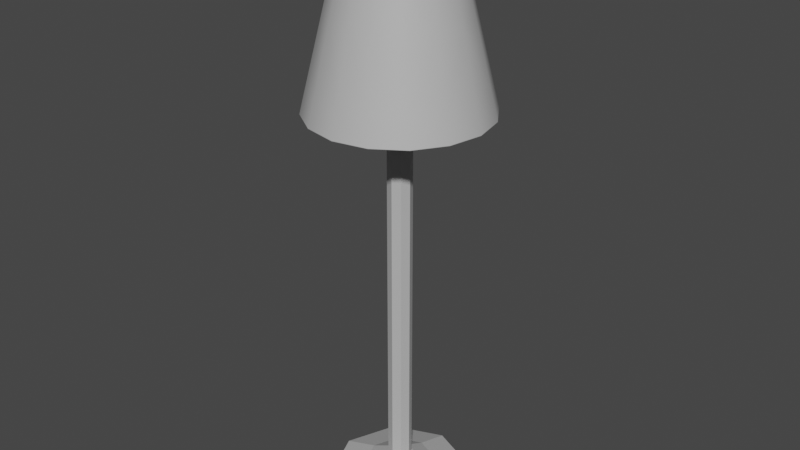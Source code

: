 # Source: lamp.blend  (saved by Blender 2.91.10; exported with 4.5.12 LTS)
import bpy
from mathutils import Matrix  # noqa: F401  (used for matrix-valued properties, if any)

bpy.ops.wm.read_factory_settings(use_empty=True)
scene = bpy.context.scene
scene.name = 'Scene'

# ---- collections
col_collection = bpy.data.collections.new('Collection'); scene.collection.children.link(col_collection)

# ---- materials (node trees are filled in below, after node groups)
mat_lambert44_001 = bpy.data.materials.new('lambert44.001')
mat_lambert44_001.use_transparent_shadow = False
mat_lambert44_001.diffuse_color = (0.5, 0.5, 0.5, 1.0)
mat_lambert44_001.roughness = 0.5528
mat_lambert43_001 = bpy.data.materials.new('lambert43.001')
mat_lambert43_001.use_transparent_shadow = False
mat_lambert43_001.diffuse_color = (0.5, 0.5, 0.5, 1.0)
mat_lambert43_001.roughness = 0.5528

# ---- material node trees
mat_lambert44_001.use_nodes = True; mat_lambert44_001.node_tree.nodes.clear()
_N = mat_lambert44_001.node_tree.nodes; _L = mat_lambert44_001.node_tree.links
n0 = _N.new('ShaderNodeBsdfPrincipled'); n0.name = 'Principled BSDF'; n0.location = (10, 300)
n0.distribution = 'GGX'
n0.subsurface_method = 'BURLEY'
n0.inputs[0].default_value = (0.5, 0.5, 0.5, 1.0)
n0.inputs[2].default_value = 0.5528
n0.inputs[3].default_value = 1.45
n0.inputs[27].default_value = (0.0, 0.0, 0.0, 1.0)
n0.inputs[28].default_value = 1.0
n1 = _N.new('ShaderNodeOutputMaterial'); n1.name = 'Material Output'; n1.location = (300, 300)
n2 = _N.new('ShaderNodeNormalMap'); n2.name = 'Normal Map'; n2.location = (-300, -300)
n2.label = 'Normal/Map'
_L.new(n0.outputs[0], n1.inputs[0])
_L.new(n2.outputs[0], n0.inputs[5])
n1.is_active_output = True
mat_lambert43_001.use_nodes = True; mat_lambert43_001.node_tree.nodes.clear()
_N = mat_lambert43_001.node_tree.nodes; _L = mat_lambert43_001.node_tree.links
n0 = _N.new('ShaderNodeBsdfPrincipled'); n0.name = 'Principled BSDF'; n0.location = (10, 300)
n0.distribution = 'GGX'
n0.subsurface_method = 'BURLEY'
n0.inputs[0].default_value = (0.5, 0.5, 0.5, 1.0)
n0.inputs[2].default_value = 0.5528
n0.inputs[3].default_value = 1.45
n0.inputs[27].default_value = (0.0, 0.0, 0.0, 1.0)
n0.inputs[28].default_value = 1.0
n1 = _N.new('ShaderNodeOutputMaterial'); n1.name = 'Material Output'; n1.location = (300, 300)
n2 = _N.new('ShaderNodeNormalMap'); n2.name = 'Normal Map'; n2.location = (-300, -300)
n2.label = 'Normal/Map'
_L.new(n0.outputs[0], n1.inputs[0])
_L.new(n2.outputs[0], n0.inputs[5])
n1.is_active_output = True

# ---- world
world_world = bpy.data.worlds.new('World'); scene.world = world_world
world_world.use_nodes = True; world_world.node_tree.nodes.clear()
_N = world_world.node_tree.nodes; _L = world_world.node_tree.links
n0 = _N.new('ShaderNodeOutputWorld'); n0.name = 'World Output'; n0.location = (300, 300)
n1 = _N.new('ShaderNodeBackground'); n1.name = 'Background'; n1.location = (10, 300)
n1.inputs[0].default_value = (0.05088, 0.05088, 0.05088, 1.0)
_L.new(n1.outputs[0], n0.inputs[0])
n0.is_active_output = True
world_world.color = (0.05088, 0.05088, 0.05088)
world_world.use_sun_shadow = False
world_world.sun_shadow_jitter_overblur = 0.0

# ---- meshes
me_mesh_125 = bpy.data.meshes.new('Mesh.125')
me_mesh_125.from_pydata([(-2.328e-10, 0.6781, -0.148), (5.809e-08, 0.9774, -0.07405), (0.1046, 0.6781, -0.1046), (0.05236, 0.9774, -0.05236), (0.148, 0.6781, -1.196e-07), (0.07405, 0.9774, -1.041e-07), (0.1046, 0.6781, 0.1046), (0.05236, 0.9774, 0.05236), (-3.492e-10, 0.6781, 0.148), (5.78e-08, 0.9774, 0.07405), (-0.1046, 0.6781, 0.1046), (-0.05236, 0.9774, 0.05236), (-0.148, 0.6781, -1.186e-07), (-0.07405, 0.9774, -1.041e-07), (-0.1046, 0.6781, -0.1046), (-0.05236, 0.9774, -0.05236), (1.048e-09, 0.9774, -0.06693), (0.04732, 0.9774, -0.04732), (0.06693, 0.9774, -1.037e-07), (0.04732, 0.9774, 0.04732), (8.149e-10, 0.9774, 0.06693), (-0.04732, 0.9774, 0.04732), (-0.06693, 0.9774, -1.049e-07), (-0.04732, 0.9774, -0.04732), (0.0, 0.6781, -0.1337), (0.09456, 0.6781, -0.09456), (0.1337, 0.6781, -1.043e-07), (0.09456, 0.6781, 0.09456), (0.0, 0.6781, 0.1337), (-0.09456, 0.6781, 0.09456), (-0.1337, 0.6781, -1.043e-07), (-0.09456, 0.6781, -0.09456), (0.1053, 0.8043, -1.044e-07), (0.07447, 0.8043, -0.07447), (-4.657e-10, 0.8043, -0.1053), (-0.07447, 0.8043, -0.07447), (-0.1053, 0.8043, -1.043e-07), (-0.07447, 0.8043, 0.07447), (4.657e-10, 0.8043, 0.1053), (0.07447, 0.8043, 0.07447), (0.0839, 0.9383, -1.066e-07), (0.05933, 0.9383, -0.05933), (5.122e-08, 0.9383, -0.0839), (-0.05933, 0.9383, -0.05933), (-0.0839, 0.9383, -1.066e-07), (-0.05933, 0.9383, 0.05933), (5.169e-08, 0.9383, 0.0839), (0.05933, 0.9383, 0.05933), (0.1387, 0.7167, -1.178e-07), (0.09805, 0.7167, -0.09805), (6.927e-09, 0.7167, -0.1387), (-0.09805, 0.7167, -0.09805), (-0.1387, 0.7167, -1.178e-07), (-0.09805, 0.7167, 0.09805), (6.985e-09, 0.7167, 0.1387), (0.09805, 0.7167, 0.09805), (-0.09175, 0.6944, 0.09175), (0.0, 0.6944, 0.1298), (0.09175, 0.6944, 0.09175), (0.1298, 0.6944, -1.043e-07), (0.09175, 0.6944, -0.09175), (0.0, 0.6944, -0.1298), (-0.09175, 0.6944, -0.09175), (-0.1298, 0.6944, -1.043e-07), (-0.05104, 0.9533, 0.05104), (0.0, 0.9533, 0.07218), (0.05104, 0.9533, 0.05104), (0.07218, 0.9533, -1.041e-07), (0.05104, 0.9533, -0.05104), (0.0, 0.9533, -0.07218), (-0.05104, 0.9533, -0.05104), (-0.07218, 0.9533, -1.041e-07), (0.07225, 0.9778, -1.038e-07), (0.05109, 0.9778, 0.05109), (4.435e-08, 0.9778, 0.07225), (-0.05109, 0.9778, 0.05109), (-0.07225, 0.9778, -1.036e-07), (-0.05109, 0.9778, -0.05109), (4.424e-08, 0.9778, -0.07225), (0.05109, 0.9778, -0.05109), (0.06826, 0.9778, -1.038e-07), (0.04826, 0.9778, 0.04826), (1.269e-08, 0.9778, 0.06826), (-0.04826, 0.9778, 0.04826), (-0.06826, 0.9778, -1.04e-07), (-0.04826, 0.9778, -0.04826), (1.234e-08, 0.9778, -0.06826), (0.04826, 0.9778, -0.04826), (0.1453, 0.6778, -1.168e-07), (0.1028, 0.6778, -0.1028), (0.0, 0.6778, -0.1453), (-0.1028, 0.6778, -0.1028), (-0.1453, 0.6778, -1.155e-07), (-0.1028, 0.6778, 0.1028), (-1.164e-10, 0.6778, 0.1453), (0.1028, 0.6778, 0.1028), (0.1371, 0.6778, -1.08e-07), (0.09692, 0.6778, -0.09692), (3.492e-10, 0.6778, -0.1371), (-0.09692, 0.6778, -0.09692), (-0.1371, 0.6778, -1.075e-07), (-0.09692, 0.6778, 0.09692), (-3.492e-10, 0.6778, 0.1371), (0.09692, 0.6778, 0.09692), (-0.02754, 0.9533, 0.06648), (-4.657e-10, 0.8859, 0.08717), (-0.04018, 0.8043, 0.097), (0.02754, 0.9533, 0.06648), (0.06164, 0.8859, 0.06164), (0.04018, 0.8043, 0.097), (0.06648, 0.9533, 0.02754), (0.097, 0.8043, 0.04018), (0.07869, 0.8274, -0.0787), (0.1113, 0.8274, -1.118e-07), (0.1277, 0.7167, -0.0529), (2.957e-08, 0.8274, -0.1113), (0.0529, 0.7167, -0.1277), (-0.07869, 0.8274, -0.0787), (-0.0529, 0.7167, -0.1277), (-0.1113, 0.8274, -1.118e-07), (-0.1277, 0.7167, -0.0529), (-0.07869, 0.8274, 0.07869), (-0.1277, 0.7167, 0.0529), (2.98e-08, 0.8274, 0.1113), (-0.0529, 0.7167, 0.1277), (0.07869, 0.8274, 0.07869), (0.0529, 0.7167, 0.1277), (0.1277, 0.7167, 0.0529), (0.1046, 0.679, -0.1046), (0.148, 0.679, -1.192e-07), (0.0, 0.679, -0.148), (-0.1046, 0.679, -0.1046), (-0.148, 0.679, -1.192e-07), (-0.1046, 0.679, 0.1046), (0.0, 0.679, 0.148), (0.1046, 0.679, 0.1046), (0.0, 0.7383, 0.12), (-0.08485, 0.7383, 0.08485), (0.08485, 0.7383, 0.08485), (0.12, 0.7383, -1.043e-07), (0.08485, 0.7383, -0.08485), (0.0, 0.7383, -0.12), (-0.08485, 0.7383, -0.08485), (-0.12, 0.7383, -1.043e-07), (-0.02553, 0.9774, 0.06164), (0.0, 0.9765, 0.067), (-0.04738, 0.9765, 0.04738), (0.02553, 0.9774, 0.06164), (0.04738, 0.9765, 0.04738), (0.06164, 0.9774, 0.02553), (0.067, 0.9765, -1.043e-07), (0.06164, 0.9774, -0.02553), (0.04738, 0.9765, -0.04738), (0.02553, 0.9774, -0.06164), (0.0, 0.9765, -0.067), (-0.02553, 0.9774, -0.06164), (-0.04738, 0.9765, -0.04738), (-0.06164, 0.9774, -0.02553), (-0.067, 0.9765, -1.043e-07), (-0.06164, 0.9774, 0.02553), (0.07022, 0.9778, -1.041e-07), (0.06286, 0.9778, 0.02604), (0.04966, 0.9778, 0.04966), (0.02604, 0.9778, 0.06286), (2.794e-08, 0.9778, 0.07022), (-0.02604, 0.9778, 0.06286), (-0.04966, 0.9778, 0.04966), (-0.06286, 0.9778, 0.02604), (-0.07022, 0.9778, -1.041e-07), (-0.06286, 0.9778, -0.02604), (-0.04966, 0.9778, -0.04966), (-0.02604, 0.9778, -0.06286), (2.794e-08, 0.9778, -0.07022), (0.02604, 0.9778, -0.06286), (0.04966, 0.9778, -0.04966), (0.06286, 0.9778, -0.02604), (0.06725, 0.9778, -1.043e-07), (0.04755, 0.9778, 0.04755), (4.191e-09, 0.9778, 0.06725), (-0.04755, 0.9778, 0.04755), (-0.06725, 0.9778, -1.043e-07), (-0.04755, 0.9778, -0.04755), (4.191e-09, 0.9778, -0.06725), (0.04755, 0.9778, -0.04755), (0.1412, 0.6778, -1.132e-07), (0.1262, 0.6778, -0.05229), (0.09987, 0.6778, -0.09987), (0.05229, 0.6778, -0.1262), (0.0, 0.6778, -0.1412), (-0.05229, 0.6778, -0.1262), (-0.09987, 0.6778, -0.09987), (-0.1262, 0.6778, -0.05229), (-0.1412, 0.6778, -1.122e-07), (-0.1262, 0.6778, 0.05229), (-0.09987, 0.6778, 0.09987), (-0.05229, 0.6778, 0.1262), (0.0, 0.6778, 0.1412), (0.05229, 0.6778, 0.1262), (0.09987, 0.6778, 0.09987), (0.1262, 0.6778, 0.05229), (0.1348, 0.6778, -1.062e-07), (0.09531, 0.6778, -0.09531), (4.657e-10, 0.6778, -0.1348), (-0.09531, 0.6778, -0.09531), (-0.1348, 0.6778, -1.062e-07), (-0.09531, 0.6778, 0.09531), (-4.657e-10, 0.6778, 0.1348), (0.09531, 0.6778, 0.09531), (5.937e-08, 0.9762, -0.07452), (0.02825, 0.9774, -0.0682), (0.05269, 0.9762, -0.05269), (0.03201, 0.9383, -0.07727), (0.0682, 0.9774, -0.02825), (0.07452, 0.9762, -1.043e-07), (0.07727, 0.9383, -0.03201), (0.07727, 0.9383, 0.03201), (0.0682, 0.9774, 0.02825), (0.05269, 0.9762, 0.05269), (0.02825, 0.9774, 0.0682), (5.937e-08, 0.9762, 0.07452), (0.03201, 0.9383, 0.07727), (-0.02825, 0.9774, 0.0682), (-0.05269, 0.9762, 0.05269), (-0.03201, 0.9383, 0.07727), (-0.0682, 0.9774, 0.02825), (-0.07452, 0.9762, -1.045e-07), (-0.07727, 0.9383, 0.03201), (-0.0682, 0.9774, -0.02825), (-0.05269, 0.9762, -0.05269), (-0.07727, 0.9383, -0.03201), (-0.02825, 0.9774, -0.0682), (-0.03201, 0.9383, -0.07727), (0.07341, 0.9778, -1.041e-07), (0.06654, 0.9778, 0.02756), (0.05191, 0.9778, 0.05191), (-0.05191, 0.9778, 0.05191), (-0.06654, 0.9778, 0.02756), (-0.07341, 0.9778, -1.041e-07), (0.02756, 0.9778, 0.06654), (5.355e-08, 0.9778, 0.07341), (-0.06654, 0.9778, -0.02756), (-0.05191, 0.9778, -0.05191), (0.05191, 0.9778, -0.05191), (0.06654, 0.9778, -0.02756), (-0.02756, 0.9778, 0.06654), (-0.02756, 0.9778, -0.06654), (5.355e-08, 0.9778, -0.07341), (0.02756, 0.9778, -0.06654), (-0.1363, 0.6781, -0.05645), (-0.1042, 0.6778, -0.1042), (-0.1338, 0.6778, -0.05544), (-0.1473, 0.6778, -1.187e-07), (0.1363, 0.6781, -0.05645), (0.1473, 0.6778, -1.187e-07), (0.1338, 0.6778, -0.05544), (0.1042, 0.6778, -0.1042), (-0.05645, 0.6781, 0.1363), (-0.1042, 0.6778, 0.1042), (-0.05544, 0.6778, 0.1338), (4.657e-10, 0.6778, 0.1473), (-0.05645, 0.6781, -0.1363), (9.313e-10, 0.6778, -0.1473), (-0.05544, 0.6778, -0.1338), (0.05645, 0.6781, -0.1363), (0.05544, 0.6778, -0.1338), (0.1363, 0.6781, 0.05645), (0.1042, 0.6778, 0.1042), (0.1338, 0.6778, 0.05544), (-0.1363, 0.6781, 0.05645), (-0.1338, 0.6778, 0.05544), (0.05645, 0.6781, 0.1363), (0.05544, 0.6778, 0.1338), (-0.0495, 0.6944, 0.1195), (0.0, 0.6789, 0.1332), (-0.05101, 0.6781, 0.1232), (-0.09418, 0.6789, 0.09418), (-0.1195, 0.6944, 0.0495), (-0.1232, 0.6781, 0.05101), (-0.1332, 0.6789, -1.043e-07), (-0.1195, 0.6944, -0.0495), (-0.1232, 0.6781, -0.05101), (-0.09418, 0.6789, -0.09418), (-0.0495, 0.6944, -0.1195), (-0.05101, 0.6781, -0.1232), (0.0, 0.6789, -0.1332), (0.0495, 0.6944, -0.1195), (0.05101, 0.6781, -0.1232), (0.09418, 0.6789, -0.09418), (0.1195, 0.6944, -0.0495), (0.1232, 0.6781, -0.05101), (0.1332, 0.6789, -1.043e-07), (0.1195, 0.6944, 0.0495), (0.1232, 0.6781, 0.05101), (0.09418, 0.6789, 0.09418), (0.0495, 0.6944, 0.1195), (0.05101, 0.6781, 0.1232), (0.06648, 0.9533, -0.02754), (0.06164, 0.8859, -0.06164), (0.097, 0.8043, -0.04018), (0.08717, 0.8859, -1.038e-07), (0.02754, 0.9533, -0.06648), (4.657e-10, 0.8859, -0.08717), (0.04018, 0.8043, -0.097), (-0.02754, 0.9533, -0.06648), (-0.06164, 0.8859, -0.06164), (-0.04018, 0.8043, -0.097), (-0.06648, 0.9533, -0.02754), (-0.08717, 0.8859, -1.038e-07), (-0.097, 0.8043, -0.04018), (-0.06648, 0.9533, 0.02754), (-0.06164, 0.8859, 0.06164), (-0.097, 0.8043, 0.04018), (0.02843, 0.9762, -0.06863), (0.06863, 0.9762, -0.02843), (0.06863, 0.9762, 0.02843), (0.02843, 0.9762, 0.06863), (-0.02843, 0.9762, 0.06863), (-0.06863, 0.9762, 0.02843), (-0.06863, 0.9762, -0.02843), (-0.02843, 0.9762, -0.06863), (0.06761, 0.9778, 0.028), (-0.06761, 0.9778, 0.028), (0.028, 0.9778, 0.06761), (-0.06761, 0.9778, -0.028), (0.06761, 0.9778, -0.028), (-0.028, 0.9778, 0.06761), (-0.028, 0.9778, -0.06761), (0.028, 0.9778, -0.06761), (-0.1357, 0.6778, -0.0562), (0.1357, 0.6778, -0.0562), (-0.0562, 0.6778, 0.1357), (-0.0562, 0.6778, -0.1357), (0.0562, 0.6778, -0.1357), (0.1357, 0.6778, 0.0562), (-0.1357, 0.6778, 0.0562), (0.0562, 0.6778, 0.1357), (-0.05081, 0.6789, 0.1227), (-0.1227, 0.6789, 0.05081), (-0.1227, 0.6789, -0.05081), (-0.05081, 0.6789, -0.1227), (0.05081, 0.6789, -0.1227), (0.1227, 0.6789, -0.05081), (0.1227, 0.6789, 0.05081), (0.05081, 0.6789, 0.1227), (0.08028, 0.8859, -0.03325), (0.03325, 0.8859, -0.08028), (-0.03325, 0.8859, -0.08028), (-0.08028, 0.8859, -0.03325), (-0.08028, 0.8859, 0.03325), (-0.03325, 0.8859, 0.08028), (0.03325, 0.8859, 0.08028), (0.08028, 0.8859, 0.03325), (0.1025, 0.8274, -0.04246), (0.04246, 0.8274, -0.1025), (-0.04246, 0.8274, -0.1025), (-0.1025, 0.8274, -0.04246), (-0.1025, 0.8274, 0.04246), (-0.04246, 0.8274, 0.1025), (0.04246, 0.8274, 0.1025), (0.1025, 0.8274, 0.04246), (0.1363, 0.679, -0.05645), (0.05645, 0.679, -0.1363), (-0.05645, 0.679, -0.1363), (-0.1363, 0.679, -0.05645), (-0.1363, 0.679, 0.05645), (-0.05645, 0.679, 0.1363), (0.05645, 0.679, 0.1363), (0.1363, 0.679, 0.05645), (-0.04578, 0.7383, 0.1105), (0.04578, 0.7383, 0.1105), (0.1105, 0.7383, 0.04578), (0.1105, 0.7383, -0.04578), (0.04578, 0.7383, -0.1105), (-0.04578, 0.7383, -0.1105), (-0.1105, 0.7383, -0.04578), (-0.1105, 0.7383, 0.04578), (-0.02556, 0.9765, 0.06171), (0.02556, 0.9765, 0.06171), (0.06171, 0.9765, 0.02556), (0.06171, 0.9765, -0.02556), (0.02556, 0.9765, -0.06171), (-0.02556, 0.9765, -0.06171), (-0.06171, 0.9765, -0.02556), (-0.06171, 0.9765, 0.02556), (0.06468, 0.9778, 0.02679), (0.02679, 0.9778, 0.06468), (-0.02679, 0.9778, 0.06468), (-0.06468, 0.9778, 0.02679), (-0.06468, 0.9778, -0.02679), (-0.02679, 0.9778, -0.06468), (0.02679, 0.9778, -0.06468), (0.06468, 0.9778, -0.02679), (0.06194, 0.9778, 0.02566), (0.02566, 0.9778, 0.06194), (-0.02566, 0.9778, 0.06194), (-0.06194, 0.9778, 0.02566), (-0.06194, 0.9778, -0.02566), (-0.02566, 0.9778, -0.06194), (0.02566, 0.9778, -0.06194), (0.06194, 0.9778, -0.02566), (0.1301, 0.6778, -0.05388), (0.05388, 0.6778, -0.1301), (-0.05388, 0.6778, -0.1301), (-0.1301, 0.6778, -0.05388), (-0.1301, 0.6778, 0.05388), (-0.05388, 0.6778, 0.1301), (0.05388, 0.6778, 0.1301), (0.1301, 0.6778, 0.05388), (0.1241, 0.6778, -0.05142), (0.05142, 0.6778, -0.1241), (-0.05142, 0.6778, -0.1241), (-0.1241, 0.6778, -0.05142), (-0.1241, 0.6778, 0.05142), (-0.05142, 0.6778, 0.1241), (0.05142, 0.6778, 0.1241), (0.1241, 0.6778, 0.05142)], [], [(42, 208, 312, 211), (208, 1, 209, 312), (312, 209, 3, 210), (211, 312, 210, 41), (41, 210, 313, 214), (210, 3, 212, 313), (313, 212, 5, 213), (214, 313, 213, 40), (47, 215, 314, 217), (215, 40, 213, 314), (314, 213, 5, 216), (217, 314, 216, 7), (47, 217, 315, 220), (217, 7, 218, 315), (315, 218, 9, 219), (220, 315, 219, 46), (46, 219, 316, 223), (219, 9, 221, 316), (316, 221, 11, 222), (223, 316, 222, 45), (45, 222, 317, 226), (222, 11, 224, 317), (317, 224, 13, 225), (226, 317, 225, 44), (44, 225, 318, 229), (225, 13, 227, 318), (318, 227, 15, 228), (229, 318, 228, 43), (43, 228, 319, 231), (228, 15, 230, 319), (319, 230, 1, 208), (231, 319, 208, 42), (7, 216, 320, 234), (216, 5, 232, 320), (320, 232, 72, 233), (234, 320, 233, 73), (13, 224, 321, 237), (224, 11, 235, 321), (321, 235, 75, 236), (237, 321, 236, 76), (9, 218, 322, 239), (218, 7, 234, 322), (322, 234, 73, 238), (239, 322, 238, 74), (15, 227, 323, 241), (227, 13, 237, 323), (323, 237, 76, 240), (241, 323, 240, 77), (5, 212, 324, 232), (212, 3, 242, 324), (324, 242, 79, 243), (232, 324, 243, 72), (11, 221, 325, 235), (221, 9, 239, 325), (325, 239, 74, 244), (235, 325, 244, 75), (1, 230, 326, 246), (230, 15, 241, 326), (326, 241, 77, 245), (246, 326, 245, 78), (3, 209, 327, 242), (209, 1, 246, 327), (327, 246, 78, 247), (242, 327, 247, 79), (12, 248, 328, 251), (248, 14, 249, 328), (328, 249, 91, 250), (251, 328, 250, 92), (2, 252, 329, 255), (252, 4, 253, 329), (329, 253, 88, 254), (255, 329, 254, 89), (8, 256, 330, 259), (256, 10, 257, 330), (330, 257, 93, 258), (259, 330, 258, 94), (14, 260, 331, 249), (260, 0, 261, 331), (331, 261, 90, 262), (249, 331, 262, 91), (0, 263, 332, 261), (263, 2, 255, 332), (332, 255, 89, 264), (261, 332, 264, 90), (4, 265, 333, 253), (265, 6, 266, 333), (333, 266, 95, 267), (253, 333, 267, 88), (10, 268, 334, 257), (268, 12, 251, 334), (334, 251, 92, 269), (257, 334, 269, 93), (6, 270, 335, 266), (270, 8, 259, 335), (335, 259, 94, 271), (266, 335, 271, 95), (56, 272, 336, 275), (272, 57, 273, 336), (336, 273, 28, 274), (275, 336, 274, 29), (63, 276, 337, 278), (276, 56, 275, 337), (337, 275, 29, 277), (278, 337, 277, 30), (62, 279, 338, 281), (279, 63, 278, 338), (338, 278, 30, 280), (281, 338, 280, 31), (61, 282, 339, 284), (282, 62, 281, 339), (339, 281, 31, 283), (284, 339, 283, 24), (60, 285, 340, 287), (285, 61, 284, 340), (340, 284, 24, 286), (287, 340, 286, 25), (59, 288, 341, 290), (288, 60, 287, 341), (341, 287, 25, 289), (290, 341, 289, 26), (58, 291, 342, 293), (291, 59, 290, 342), (342, 290, 26, 292), (293, 342, 292, 27), (57, 294, 343, 273), (294, 58, 293, 343), (343, 293, 27, 295), (273, 343, 295, 28), (67, 296, 344, 299), (296, 68, 297, 344), (344, 297, 33, 298), (299, 344, 298, 32), (68, 300, 345, 297), (300, 69, 301, 345), (345, 301, 34, 302), (297, 345, 302, 33), (69, 303, 346, 301), (303, 70, 304, 346), (346, 304, 35, 305), (301, 346, 305, 34), (70, 306, 347, 304), (306, 71, 307, 347), (347, 307, 36, 308), (304, 347, 308, 35), (71, 309, 348, 307), (309, 64, 310, 348), (348, 310, 37, 311), (307, 348, 311, 36), (64, 104, 349, 310), (104, 65, 105, 349), (349, 105, 38, 106), (310, 349, 106, 37), (65, 107, 350, 105), (107, 66, 108, 350), (350, 108, 39, 109), (105, 350, 109, 38), (66, 110, 351, 108), (110, 67, 299, 351), (351, 299, 32, 111), (108, 351, 111, 39), (49, 112, 352, 114), (112, 41, 214, 352), (352, 214, 40, 113), (114, 352, 113, 48), (50, 115, 353, 116), (115, 42, 211, 353), (353, 211, 41, 112), (116, 353, 112, 49), (51, 117, 354, 118), (117, 43, 231, 354), (354, 231, 42, 115), (118, 354, 115, 50), (52, 119, 355, 120), (119, 44, 229, 355), (355, 229, 43, 117), (120, 355, 117, 51), (53, 121, 356, 122), (121, 45, 226, 356), (356, 226, 44, 119), (122, 356, 119, 52), (54, 123, 357, 124), (123, 46, 223, 357), (357, 223, 45, 121), (124, 357, 121, 53), (55, 125, 358, 126), (125, 47, 220, 358), (358, 220, 46, 123), (126, 358, 123, 54), (55, 127, 359, 125), (127, 48, 113, 359), (359, 113, 40, 215), (125, 359, 215, 47), (2, 128, 360, 252), (128, 49, 114, 360), (360, 114, 48, 129), (252, 360, 129, 4), (0, 130, 361, 263), (130, 50, 116, 361), (361, 116, 49, 128), (263, 361, 128, 2), (14, 131, 362, 260), (131, 51, 118, 362), (362, 118, 50, 130), (260, 362, 130, 0), (12, 132, 363, 248), (132, 52, 120, 363), (363, 120, 51, 131), (248, 363, 131, 14), (10, 133, 364, 268), (133, 53, 122, 364), (364, 122, 52, 132), (268, 364, 132, 12), (8, 134, 365, 256), (134, 54, 124, 365), (365, 124, 53, 133), (256, 365, 133, 10), (6, 135, 366, 270), (135, 55, 126, 366), (366, 126, 54, 134), (270, 366, 134, 8), (4, 129, 367, 265), (129, 48, 127, 367), (367, 127, 55, 135), (265, 367, 135, 6), (37, 106, 368, 137), (106, 38, 136, 368), (368, 136, 57, 272), (137, 368, 272, 56), (38, 109, 369, 136), (109, 39, 138, 369), (369, 138, 58, 294), (136, 369, 294, 57), (39, 111, 370, 138), (111, 32, 139, 370), (370, 139, 59, 291), (138, 370, 291, 58), (32, 298, 371, 139), (298, 33, 140, 371), (371, 140, 60, 288), (139, 371, 288, 59), (33, 302, 372, 140), (302, 34, 141, 372), (372, 141, 61, 285), (140, 372, 285, 60), (34, 305, 373, 141), (305, 35, 142, 373), (373, 142, 62, 282), (141, 373, 282, 61), (35, 308, 374, 142), (308, 36, 143, 374), (374, 143, 63, 279), (142, 374, 279, 62), (36, 311, 375, 143), (311, 37, 137, 375), (375, 137, 56, 276), (143, 375, 276, 63), (21, 144, 376, 146), (144, 20, 145, 376), (376, 145, 65, 104), (146, 376, 104, 64), (20, 147, 377, 145), (147, 19, 148, 377), (377, 148, 66, 107), (145, 377, 107, 65), (19, 149, 378, 148), (149, 18, 150, 378), (378, 150, 67, 110), (148, 378, 110, 66), (18, 151, 379, 150), (151, 17, 152, 379), (379, 152, 68, 296), (150, 379, 296, 67), (17, 153, 380, 152), (153, 16, 154, 380), (380, 154, 69, 300), (152, 380, 300, 68), (16, 155, 381, 154), (155, 23, 156, 381), (381, 156, 70, 303), (154, 381, 303, 69), (23, 157, 382, 156), (157, 22, 158, 382), (382, 158, 71, 306), (156, 382, 306, 70), (22, 159, 383, 158), (159, 21, 146, 383), (383, 146, 64, 309), (158, 383, 309, 71), (73, 233, 384, 162), (233, 72, 160, 384), (384, 160, 80, 161), (162, 384, 161, 81), (74, 238, 385, 164), (238, 73, 162, 385), (385, 162, 81, 163), (164, 385, 163, 82), (75, 244, 386, 166), (244, 74, 164, 386), (386, 164, 82, 165), (166, 386, 165, 83), (76, 236, 387, 168), (236, 75, 166, 387), (387, 166, 83, 167), (168, 387, 167, 84), (77, 240, 388, 170), (240, 76, 168, 388), (388, 168, 84, 169), (170, 388, 169, 85), (78, 245, 389, 172), (245, 77, 170, 389), (389, 170, 85, 171), (172, 389, 171, 86), (79, 247, 390, 174), (247, 78, 172, 390), (390, 172, 86, 173), (174, 390, 173, 87), (72, 243, 391, 160), (243, 79, 174, 391), (391, 174, 87, 175), (160, 391, 175, 80), (81, 161, 392, 177), (161, 80, 176, 392), (392, 176, 18, 149), (177, 392, 149, 19), (82, 163, 393, 178), (163, 81, 177, 393), (393, 177, 19, 147), (178, 393, 147, 20), (83, 165, 394, 179), (165, 82, 178, 394), (394, 178, 20, 144), (179, 394, 144, 21), (84, 167, 395, 180), (167, 83, 179, 395), (395, 179, 21, 159), (180, 395, 159, 22), (85, 169, 396, 181), (169, 84, 180, 396), (396, 180, 22, 157), (181, 396, 157, 23), (86, 171, 397, 182), (171, 85, 181, 397), (397, 181, 23, 155), (182, 397, 155, 16), (87, 173, 398, 183), (173, 86, 182, 398), (398, 182, 16, 153), (183, 398, 153, 17), (80, 175, 399, 176), (175, 87, 183, 399), (399, 183, 17, 151), (176, 399, 151, 18), (89, 254, 400, 186), (254, 88, 184, 400), (400, 184, 96, 185), (186, 400, 185, 97), (90, 264, 401, 188), (264, 89, 186, 401), (401, 186, 97, 187), (188, 401, 187, 98), (91, 262, 402, 190), (262, 90, 188, 402), (402, 188, 98, 189), (190, 402, 189, 99), (92, 250, 403, 192), (250, 91, 190, 403), (403, 190, 99, 191), (192, 403, 191, 100), (93, 269, 404, 194), (269, 92, 192, 404), (404, 192, 100, 193), (194, 404, 193, 101), (94, 258, 405, 196), (258, 93, 194, 405), (405, 194, 101, 195), (196, 405, 195, 102), (95, 271, 406, 198), (271, 94, 196, 406), (406, 196, 102, 197), (198, 406, 197, 103), (88, 267, 407, 184), (267, 95, 198, 407), (407, 198, 103, 199), (184, 407, 199, 96), (97, 185, 408, 201), (185, 96, 200, 408), (408, 200, 26, 289), (201, 408, 289, 25), (98, 187, 409, 202), (187, 97, 201, 409), (409, 201, 25, 286), (202, 409, 286, 24), (99, 189, 410, 203), (189, 98, 202, 410), (410, 202, 24, 283), (203, 410, 283, 31), (100, 191, 411, 204), (191, 99, 203, 411), (411, 203, 31, 280), (204, 411, 280, 30), (101, 193, 412, 205), (193, 100, 204, 412), (412, 204, 30, 277), (205, 412, 277, 29), (102, 195, 413, 206), (195, 101, 205, 413), (413, 205, 29, 274), (206, 413, 274, 28), (103, 197, 414, 207), (197, 102, 206, 414), (414, 206, 28, 295), (207, 414, 295, 27), (96, 199, 415, 200), (199, 103, 207, 415), (415, 207, 27, 292), (200, 415, 292, 26)])
me_mesh_125.polygons.foreach_set('use_smooth', [True] * 416)
me_mesh_125.materials.append(mat_lambert44_001)
me_mesh_125.use_remesh_fix_poles = True
me_mesh_125.use_remesh_preserve_attributes = False
me_mesh_125.use_mirror_vertex_groups = False
me_mesh_125.update()
me_mesh_125.normals_split_custom_set([tuple(v) for v in zip(*[iter([-2.903e-07, 0.2399, -0.9708, 3.797e-06, 0.2437, -0.9699, 0.3712, 0.2429, -0.8962, 0.3716, 0.2392, -0.8971, 3.797e-06, 0.2437, -0.9699, -6.842e-06, 0.5666, -0.824, 0.3152, 0.567, -0.761, 0.3712, 0.2429, -0.8962, 0.3712, 0.2429, -0.8962, 0.3152, 0.567, -0.761, 0.5827, 0.5666, -0.5826, 0.6858, 0.2437, -0.6858, 0.3716, 0.2392, -0.8971, 0.3712, 0.2429, -0.8962, 0.6858, 0.2437, -0.6858, 0.6865, 0.2399, -0.6865, 0.6865, 0.2399, -0.6865, 0.6858, 0.2437, -0.6858, 0.8962, 0.2429, -0.3712, 0.8971, 0.2392, -0.3716, 0.6858, 0.2437, -0.6858, 0.5827, 0.5666, -0.5826, 0.761, 0.5671, -0.3152, 0.8962, 0.2429, -0.3712, 0.8962, 0.2429, -0.3712, 0.761, 0.5671, -0.3152, 0.824, 0.5666, -1.449e-06, 0.9699, 0.2437, 4.956e-06, 0.8971, 0.2392, -0.3716, 0.8962, 0.2429, -0.3712, 0.9699, 0.2437, 4.956e-06, 0.9708, 0.2399, -1.693e-07, 0.6865, 0.2399, 0.6865, 0.8971, 0.2392, 0.3716, 0.8962, 0.243, 0.3712, 0.6858, 0.2437, 0.6858, 0.8971, 0.2392, 0.3716, 0.9708, 0.2399, -1.693e-07, 0.9699, 0.2437, 4.956e-06, 0.8962, 0.243, 0.3712, 0.8962, 0.243, 0.3712, 0.9699, 0.2437, 4.956e-06, 0.824, 0.5666, -1.449e-06, 0.761, 0.5671, 0.3152, 0.6858, 0.2437, 0.6858, 0.8962, 0.243, 0.3712, 0.761, 0.5671, 0.3152, 0.5827, 0.5666, 0.5827, 0.6865, 0.2399, 0.6865, 0.6858, 0.2437, 0.6858, 0.3712, 0.243, 0.8962, 0.3716, 0.2392, 0.8971, 0.6858, 0.2437, 0.6858, 0.5827, 0.5666, 0.5827, 0.3152, 0.567, 0.761, 0.3712, 0.243, 0.8962, 0.3712, 0.243, 0.8962, 0.3152, 0.567, 0.761, -2.669e-06, 0.5666, 0.824, 2.976e-06, 0.2437, 0.9699, 0.3716, 0.2392, 0.8971, 0.3712, 0.243, 0.8962, 2.976e-06, 0.2437, 0.9699, -2.226e-07, 0.2399, 0.9708, -2.226e-07, 0.2399, 0.9708, 2.976e-06, 0.2437, 0.9699, -0.3712, 0.2429, 0.8962, -0.3716, 0.2392, 0.8971, 2.976e-06, 0.2437, 0.9699, -2.669e-06, 0.5666, 0.824, -0.3152, 0.567, 0.761, -0.3712, 0.2429, 0.8962, -0.3712, 0.2429, 0.8962, -0.3152, 0.567, 0.761, -0.5827, 0.5666, 0.5827, -0.6858, 0.2437, 0.6858, -0.3716, 0.2392, 0.8971, -0.3712, 0.2429, 0.8962, -0.6858, 0.2437, 0.6858, -0.6865, 0.2399, 0.6865, -0.6865, 0.2399, 0.6865, -0.6858, 0.2437, 0.6858, -0.8962, 0.243, 0.3712, -0.8971, 0.2392, 0.3716, -0.6858, 0.2437, 0.6858, -0.5827, 0.5666, 0.5827, -0.761, 0.567, 0.3152, -0.8962, 0.243, 0.3712, -0.8962, 0.243, 0.3712, -0.761, 0.567, 0.3152, -0.824, 0.5666, 4.056e-07, -0.9699, 0.2437, 6.3e-06, -0.8971, 0.2392, 0.3716, -0.8962, 0.243, 0.3712, -0.9699, 0.2437, 6.3e-06, -0.9708, 0.2399, -5.806e-08, -0.9708, 0.2399, -5.806e-08, -0.9699, 0.2437, 6.3e-06, -0.8962, 0.243, -0.3712, -0.8971, 0.2392, -0.3716, -0.9699, 0.2437, 6.3e-06, -0.824, 0.5666, 4.056e-07, -0.761, 0.567, -0.3152, -0.8962, 0.243, -0.3712, -0.8962, 0.243, -0.3712, -0.761, 0.567, -0.3152, -0.5826, 0.5666, -0.5827, -0.6858, 0.2437, -0.6858, -0.8971, 0.2392, -0.3716, -0.8962, 0.243, -0.3712, -0.6858, 0.2437, -0.6858, -0.6865, 0.2399, -0.6865, -0.6865, 0.2399, -0.6865, -0.6858, 0.2437, -0.6858, -0.3712, 0.243, -0.8962, -0.3716, 0.2392, -0.8971, -0.6858, 0.2437, -0.6858, -0.5826, 0.5666, -0.5827, -0.3152, 0.567, -0.761, -0.3712, 0.243, -0.8962, -0.3712, 0.243, -0.8962, -0.3152, 0.567, -0.761, -6.842e-06, 0.5666, -0.824, 3.797e-06, 0.2437, -0.9699, -0.3716, 0.2392, -0.8971, -0.3712, 0.243, -0.8962, 3.797e-06, 0.2437, -0.9699, -2.903e-07, 0.2399, -0.9708, 0.5827, 0.5666, 0.5827, 0.761, 0.5671, 0.3152, 0.2202, 0.9712, 0.09123, 0.1698, 0.9707, 0.1698, 0.761, 0.5671, 0.3152, 0.824, 0.5666, -1.449e-06, 0.2402, 0.9707, -9.885e-06, 0.2202, 0.9712, 0.09123, 0.2202, 0.9712, 0.09123, 0.2402, 0.9707, -9.885e-06, 0.0, 1.0, 0.0, -3.65e-06, 1.0, -8.681e-06, 0.1698, 0.9707, 0.1698, 0.2202, 0.9712, 0.09123, -3.65e-06, 1.0, -8.681e-06, -5.557e-06, 1.0, -1.533e-06, -0.824, 0.5666, 4.056e-07, -0.761, 0.567, 0.3152, -0.2202, 0.9712, 0.09124, -0.2402, 0.9707, 2.781e-05, -0.761, 0.567, 0.3152, -0.5827, 0.5666, 0.5827, -0.1698, 0.9707, 0.1699, -0.2202, 0.9712, 0.09124, -0.2202, 0.9712, 0.09124, -0.1698, 0.9707, 0.1699, -5.439e-17, 1.0, -1.552e-05, 3.828e-06, 1.0, -1.211e-05, -0.2402, 0.9707, 2.781e-05, -0.2202, 0.9712, 0.09124, 3.828e-06, 1.0, -1.211e-05, 7.858e-06, 1.0, 2.779e-11, -2.669e-06, 0.5666, 0.824, 0.3152, 0.567, 0.761, 0.0912, 0.9712, 0.2202, 2.803e-05, 0.9707, 0.2402, 0.3152, 0.567, 0.761, 0.5827, 0.5666, 0.5827, 0.1698, 0.9707, 0.1698, 0.0912, 0.9712, 0.2202, 0.0912, 0.9712, 0.2202, 0.1698, 0.9707, 0.1698, -5.557e-06, 1.0, -1.533e-06, -3.098e-06, 1.0, -1.219e-06, 2.803e-05, 0.9707, 0.2402, 0.0912, 0.9712, 0.2202, -3.098e-06, 1.0, -1.219e-06, 3.358e-11, 1.0, -1.044e-05, -0.5826, 0.5666, -0.5827, -0.761, 0.567, -0.3152, -0.2202, 0.9712, -0.09119, -0.1699, 0.9707, -0.1698, -0.761, 0.567, -0.3152, -0.824, 0.5666, 4.056e-07, -0.2402, 0.9707, 2.781e-05, -0.2202, 0.9712, -0.09119, -0.2202, 0.9712, -0.09119, -0.2402, 0.9707, 2.781e-05, 7.858e-06, 1.0, 2.779e-11, 7.479e-06, 1.0, 4.645e-06, -0.1699, 0.9707, -0.1698, -0.2202, 0.9712, -0.09119, 7.479e-06, 1.0, 4.645e-06, 5.557e-06, 1.0, 1.705e-05, 0.824, 0.5666, -1.449e-06, 0.761, 0.5671, -0.3152, 0.2202, 0.9712, -0.09123, 0.2402, 0.9707, -9.885e-06, 0.761, 0.5671, -0.3152, 0.5827, 0.5666, -0.5826, 0.1698, 0.9707, -0.1699, 0.2202, 0.9712, -0.09123, 0.2202, 0.9712, -0.09123, 0.1698, 0.9707, -0.1699, -1.171e-16, 1.0, -1.998e-05, 3.849e-12, 1.0, -3.731e-06, 0.2402, 0.9707, -9.885e-06, 0.2202, 0.9712, -0.09123, 3.849e-12, 1.0, -3.731e-06, 0.0, 1.0, 0.0, -0.5827, 0.5666, 0.5827, -0.3152, 0.567, 0.761, -0.09122, 0.9712, 0.2203, -0.1698, 0.9707, 0.1699, -0.3152, 0.567, 0.761, -2.669e-06, 0.5666, 0.824, 2.803e-05, 0.9707, 0.2402, -0.09122, 0.9712, 0.2203, -0.09122, 0.9712, 0.2203, 2.803e-05, 0.9707, 0.2402, 3.358e-11, 1.0, -1.044e-05, 1.334e-06, 1.0, -8.681e-06, -0.1698, 0.9707, 0.1699, -0.09122, 0.9712, 0.2203, 1.334e-06, 1.0, -8.681e-06, -5.439e-17, 1.0, -1.552e-05, -6.842e-06, 0.5666, -0.824, -0.3152, 0.567, -0.761, -0.09121, 0.9712, -0.2202, -2.695e-05, 0.9707, -0.2402, -0.3152, 0.567, -0.761, -0.5826, 0.5666, -0.5827, -0.1699, 0.9707, -0.1698, -0.09121, 0.9712, -0.2202, -0.09121, 0.9712, -0.2202, -0.1699, 0.9707, -0.1698, 5.557e-06, 1.0, 1.705e-05, 3.098e-06, 1.0, 1.736e-05, -2.695e-05, 0.9707, -0.2402, -0.09121, 0.9712, -0.2202, 3.098e-06, 1.0, 1.736e-05, 3.402e-11, 1.0, 1.044e-05, 0.5827, 0.5666, -0.5826, 0.3152, 0.567, -0.761, 0.09121, 0.9712, -0.2202, 0.1698, 0.9707, -0.1699, 0.3152, 0.567, -0.761, -6.842e-06, 0.5666, -0.824, -2.695e-05, 0.9707, -0.2402, 0.09121, 0.9712, -0.2202, 0.09121, 0.9712, -0.2202, -2.695e-05, 0.9707, -0.2402, 3.402e-11, 1.0, 1.044e-05, -1.334e-06, 1.0, -7.461e-06, 0.1698, 0.9707, -0.1699, 0.09121, 0.9712, -0.2202, -1.334e-06, 1.0, -7.461e-06, -1.171e-16, 1.0, -1.998e-05, -0.8953, -0.4455, -4.176e-06, -0.8264, -0.4471, -0.3423, -0.1252, -0.9908, -0.05185, -0.1369, -0.9906, 3.974e-06, -0.8264, -0.4471, -0.3423, -0.6331, -0.4455, -0.6331, -0.09683, -0.9906, -0.09683, -0.1252, -0.9908, -0.05185, -0.1252, -0.9908, -0.05185, -0.09683, -0.9906, -0.09683, 3.628e-06, -1.0, 5.784e-06, 4.842e-06, -1.0, 1.874e-06, -0.1369, -0.9906, 3.974e-06, -0.1252, -0.9908, -0.05185, 4.842e-06, -1.0, 1.874e-06, 5.131e-06, -1.0, -2.446e-11, 0.6331, -0.4455, -0.6331, 0.8264, -0.4471, -0.3423, 0.1252, -0.9908, -0.05184, 0.09681, -0.9906, -0.09685, 0.8264, -0.4471, -0.3423, 0.8953, -0.4455, 1.26e-05, 0.1369, -0.9906, 7.007e-06, 0.1252, -0.9908, -0.05184, 0.1252, -0.9908, -0.05184, 0.1369, -0.9906, 7.007e-06, -5.131e-06, -1.0, 6.514e-12, -4.843e-06, -1.0, 1.874e-06, 0.09681, -0.9906, -0.09685, 0.1252, -0.9908, -0.05184, -4.843e-06, -1.0, 1.874e-06, -3.628e-06, -1.0, 7.601e-06, 5.83e-07, -0.4454, 0.8953, -0.3423, -0.4471, 0.8264, -0.05185, -0.9908, 0.1252, 1.058e-05, -0.9906, 0.137, -0.3423, -0.4471, 0.8264, -0.6331, -0.4455, 0.6331, -0.09683, -0.9906, 0.09683, -0.05185, -0.9908, 0.1252, -0.05185, -0.9908, 0.1252, -0.09683, -0.9906, 0.09683, 3.628e-06, -1.0, -7.601e-06, 2.006e-06, -1.0, -1.316e-05, 1.058e-05, -0.9906, 0.137, -0.05185, -0.9908, 0.1252, 2.006e-06, -1.0, -1.316e-05, 4.343e-13, -1.0, -1.157e-05, -0.6331, -0.4455, -0.6331, -0.3423, -0.4471, -0.8264, -0.05185, -0.9908, -0.1252, -0.09683, -0.9906, -0.09683, -0.3423, -0.4471, -0.8264, 8.014e-06, -0.4454, -0.8953, 7.637e-08, -0.9906, -0.137, -0.05185, -0.9908, -0.1252, -0.05185, -0.9908, -0.1252, 7.637e-08, -0.9906, -0.137, 7.961e-13, -1.0, 1.157e-05, 2.006e-06, -1.0, 1.132e-05, -0.09683, -0.9906, -0.09683, -0.05185, -0.9908, -0.1252, 2.006e-06, -1.0, 1.132e-05, 3.628e-06, -1.0, 5.784e-06, 8.014e-06, -0.4454, -0.8953, 0.3423, -0.4471, -0.8264, 0.05185, -0.9908, -0.1252, 7.637e-08, -0.9906, -0.137, 0.3423, -0.4471, -0.8264, 0.6331, -0.4455, -0.6331, 0.09681, -0.9906, -0.09685, 0.05185, -0.9908, -0.1252, 0.05185, -0.9908, -0.1252, 0.09681, -0.9906, -0.09685, -3.628e-06, -1.0, 7.601e-06, -2.006e-06, -1.0, 1.316e-05, 7.637e-08, -0.9906, -0.137, 0.05185, -0.9908, -0.1252, -2.006e-06, -1.0, 1.316e-05, 7.961e-13, -1.0, 1.157e-05, 0.8953, -0.4455, 1.26e-05, 0.8264, -0.4471, 0.3423, 0.1252, -0.9908, 0.05185, 0.1369, -0.9906, 7.007e-06, 0.8264, -0.4471, 0.3423, 0.6331, -0.4455, 0.6331, 0.09683, -0.9906, 0.09683, 0.1252, -0.9908, 0.05185, 0.1252, -0.9908, 0.05185, 0.09683, -0.9906, 0.09683, -3.628e-06, -1.0, -5.784e-06, -4.843e-06, -1.0, -1.874e-06, 0.1369, -0.9906, 7.007e-06, 0.1252, -0.9908, 0.05185, -4.843e-06, -1.0, -1.874e-06, -5.131e-06, -1.0, 6.514e-12, -0.6331, -0.4455, 0.6331, -0.8264, -0.4471, 0.3423, -0.1252, -0.9908, 0.05184, -0.09683, -0.9906, 0.09683, -0.8264, -0.4471, 0.3423, -0.8953, -0.4455, -4.176e-06, -0.1369, -0.9906, 3.974e-06, -0.1252, -0.9908, 0.05184, -0.1252, -0.9908, 0.05184, -0.1369, -0.9906, 3.974e-06, 5.131e-06, -1.0, -2.446e-11, 4.843e-06, -1.0, -1.874e-06, -0.09683, -0.9906, 0.09683, -0.1252, -0.9908, 0.05184, 4.843e-06, -1.0, -1.874e-06, 3.628e-06, -1.0, -7.601e-06, 0.6331, -0.4455, 0.6331, 0.3423, -0.4471, 0.8264, 0.05185, -0.9908, 0.1252, 0.09683, -0.9906, 0.09683, 0.3423, -0.4471, 0.8264, 5.83e-07, -0.4454, 0.8953, 1.058e-05, -0.9906, 0.137, 0.05185, -0.9908, 0.1252, 0.05185, -0.9908, 0.1252, 1.058e-05, -0.9906, 0.137, 4.343e-13, -1.0, -1.157e-05, -2.006e-06, -1.0, -1.132e-05, 0.09683, -0.9906, 0.09683, 0.05185, -0.9908, 0.1252, -2.006e-06, -1.0, -1.132e-05, -3.628e-06, -1.0, -5.784e-06, 0.6902, -0.2171, -0.6902, 0.3736, -0.2165, -0.902, 0.3718, -0.2372, -0.8975, 0.6868, -0.238, -0.6868, 0.3736, -0.2165, -0.902, 4.839e-09, -0.2171, -0.9761, 6.234e-06, -0.238, -0.9713, 0.3718, -0.2372, -0.8975, 0.3718, -0.2372, -0.8975, 6.234e-06, -0.238, -0.9713, -5.284e-07, -0.8246, -0.5657, 0.2178, -0.8222, -0.5258, 0.6868, -0.238, -0.6868, 0.3718, -0.2372, -0.8975, 0.2178, -0.8222, -0.5258, 0.4, -0.8246, -0.4, 0.9761, -0.2171, 1.452e-08, 0.902, -0.2165, -0.3736, 0.8975, -0.2371, -0.3718, 0.9713, -0.238, -1.605e-07, 0.902, -0.2165, -0.3736, 0.6902, -0.2171, -0.6902, 0.6868, -0.238, -0.6868, 0.8975, -0.2371, -0.3718, 0.8975, -0.2371, -0.3718, 0.6868, -0.238, -0.6868, 0.4, -0.8246, -0.4, 0.5258, -0.8223, -0.2178, 0.9713, -0.238, -1.605e-07, 0.8975, -0.2371, -0.3718, 0.5258, -0.8223, -0.2178, 0.5656, -0.8246, 7.134e-06, 0.6902, -0.2171, 0.6902, 0.902, -0.2165, 0.3736, 0.8975, -0.2371, 0.3718, 0.6868, -0.238, 0.6868, 0.902, -0.2165, 0.3736, 0.9761, -0.2171, 1.452e-08, 0.9713, -0.238, -1.605e-07, 0.8975, -0.2371, 0.3718, 0.8975, -0.2371, 0.3718, 0.9713, -0.238, -1.605e-07, 0.5656, -0.8246, 7.134e-06, 0.5258, -0.8223, 0.2178, 0.6868, -0.238, 0.6868, 0.8975, -0.2371, 0.3718, 0.5258, -0.8223, 0.2178, 0.4, -0.8246, 0.4, 0.0, -0.2171, 0.9761, 0.3736, -0.2165, 0.902, 0.3718, -0.2372, 0.8975, 0.0, -0.238, 0.9713, 0.3736, -0.2165, 0.902, 0.6902, -0.2171, 0.6902, 0.6868, -0.238, 0.6868, 0.3718, -0.2372, 0.8975, 0.3718, -0.2372, 0.8975, 0.6868, -0.238, 0.6868, 0.4, -0.8246, 0.4, 0.2178, -0.8222, 0.5258, 0.0, -0.238, 0.9713, 0.3718, -0.2372, 0.8975, 0.2178, -0.8222, 0.5258, 1.072e-06, -0.8246, 0.5657, -0.6902, -0.2171, 0.6902, -0.3736, -0.2165, 0.902, -0.3718, -0.2372, 0.8975, -0.6868, -0.238, 0.6868, -0.3736, -0.2165, 0.902, 0.0, -0.2171, 0.9761, 0.0, -0.238, 0.9713, -0.3718, -0.2372, 0.8975, -0.3718, -0.2372, 0.8975, 0.0, -0.238, 0.9713, 1.072e-06, -0.8246, 0.5657, -0.2178, -0.8222, 0.5259, -0.6868, -0.238, 0.6868, -0.3718, -0.2372, 0.8975, -0.2178, -0.8222, 0.5259, -0.4, -0.8246, 0.4, -0.9761, -0.2171, 1.065e-07, -0.902, -0.2165, 0.3736, -0.8975, -0.2371, 0.3718, -0.9713, -0.238, 4.768e-07, -0.902, -0.2165, 0.3736, -0.6902, -0.2171, 0.6902, -0.6868, -0.238, 0.6868, -0.8975, -0.2371, 0.3718, -0.8975, -0.2371, 0.3718, -0.6868, -0.238, 0.6868, -0.4, -0.8246, 0.4, -0.5258, -0.8222, 0.2178, -0.9713, -0.238, 4.768e-07, -0.8975, -0.2371, 0.3718, -0.5258, -0.8222, 0.2178, -0.5656, -0.8246, 9.126e-07, -0.6902, -0.2171, -0.6902, -0.902, -0.2165, -0.3736, -0.8975, -0.2371, -0.3718, -0.6868, -0.238, -0.6868, -0.902, -0.2165, -0.3736, -0.9761, -0.2171, 1.065e-07, -0.9713, -0.238, 4.768e-07, -0.8975, -0.2371, -0.3718, -0.8975, -0.2371, -0.3718, -0.9713, -0.238, 4.768e-07, -0.5656, -0.8246, 9.126e-07, -0.5258, -0.8222, -0.2178, -0.6868, -0.238, -0.6868, -0.8975, -0.2371, -0.3718, -0.5258, -0.8222, -0.2178, -0.4, -0.8246, -0.4, 4.839e-09, -0.2171, -0.9761, -0.3736, -0.2165, -0.902, -0.3718, -0.2372, -0.8975, 6.234e-06, -0.238, -0.9713, -0.3736, -0.2165, -0.902, -0.6902, -0.2171, -0.6902, -0.6868, -0.238, -0.6868, -0.3718, -0.2372, -0.8975, -0.3718, -0.2372, -0.8975, -0.6868, -0.238, -0.6868, -0.4, -0.8246, -0.4, -0.2178, -0.8222, -0.5259, 6.234e-06, -0.238, -0.9713, -0.3718, -0.2372, -0.8975, -0.2178, -0.8222, -0.5259, -5.284e-07, -0.8246, -0.5657, -0.9761, -0.2171, -1.839e-07, -0.902, -0.2165, 0.3736, -0.902, -0.2165, 0.3736, -0.9761, -0.2171, -6.291e-08, -0.902, -0.2165, 0.3736, -0.6902, -0.2171, 0.6902, -0.6902, -0.2171, 0.6902, -0.902, -0.2165, 0.3736, -0.902, -0.2165, 0.3736, -0.6902, -0.2171, 0.6902, -0.6902, -0.2171, 0.6902, -0.902, -0.2165, 0.3736, -0.9761, -0.2171, -6.291e-08, -0.902, -0.2165, 0.3736, -0.902, -0.2165, 0.3736, -0.9761, -0.2171, -2.903e-08, -0.6902, -0.2171, 0.6902, -0.3736, -0.2165, 0.902, -0.3736, -0.2165, 0.902, -0.6902, -0.2171, 0.6902, -0.3736, -0.2165, 0.902, -9.678e-08, -0.2171, 0.9761, -1.016e-07, -0.2171, 0.9761, -0.3736, -0.2165, 0.902, -0.3736, -0.2165, 0.902, -1.016e-07, -0.2171, 0.9761, -3.387e-08, -0.2171, 0.9761, -0.3736, -0.2165, 0.902, -0.6902, -0.2171, 0.6902, -0.3736, -0.2165, 0.902, -0.3736, -0.2165, 0.902, -0.6902, -0.2171, 0.6902, -9.678e-08, -0.2171, 0.9761, 0.3736, -0.2165, 0.902, 0.3736, -0.2165, 0.902, -1.016e-07, -0.2171, 0.9761, 0.3736, -0.2165, 0.902, 0.6902, -0.2171, 0.6902, 0.6902, -0.2171, 0.6902, 0.3736, -0.2165, 0.902, 0.3736, -0.2165, 0.902, 0.6902, -0.2171, 0.6902, 0.6902, -0.2171, 0.6902, 0.3736, -0.2165, 0.902, -1.016e-07, -0.2171, 0.9761, 0.3736, -0.2165, 0.902, 0.3736, -0.2165, 0.902, -3.387e-08, -0.2171, 0.9761, 0.6902, -0.2171, 0.6902, 0.902, -0.2165, 0.3736, 0.902, -0.2165, 0.3736, 0.6902, -0.2171, 0.6902, 0.902, -0.2165, 0.3736, 0.9761, -0.2171, 2.081e-07, 0.9761, -0.2171, -1.452e-08, 0.902, -0.2165, 0.3736, 0.902, -0.2165, 0.3736, 0.9761, -0.2171, -1.452e-08, 0.9761, -0.2171, 1.065e-07, 0.902, -0.2165, 0.3736, 0.6902, -0.2171, 0.6902, 0.902, -0.2165, 0.3736, 0.902, -0.2165, 0.3736, 0.6902, -0.2171, 0.6902, 0.9761, -0.2171, 2.081e-07, 0.902, -0.2165, -0.3736, 0.902, -0.2165, -0.3736, 0.9761, -0.2171, -1.452e-08, 0.902, -0.2165, -0.3736, 0.6902, -0.2171, -0.6902, 0.6902, -0.2171, -0.6902, 0.902, -0.2165, -0.3736, 0.902, -0.2165, -0.3736, 0.6902, -0.2171, -0.6902, 0.6902, -0.2171, -0.6902, 0.902, -0.2165, -0.3736, 0.9761, -0.2171, -1.452e-08, 0.902, -0.2165, -0.3736, 0.902, -0.2165, -0.3736, 0.9761, -0.2171, 1.065e-07, 0.6902, -0.2171, -0.6902, 0.3736, -0.2165, -0.902, 0.3736, -0.2165, -0.902, 0.6902, -0.2171, -0.6902, 0.3736, -0.2165, -0.902, 4.839e-08, -0.2171, -0.9761, 3.871e-08, -0.2171, -0.9761, 0.3736, -0.2165, -0.902, 0.3736, -0.2165, -0.902, 3.871e-08, -0.2171, -0.9761, 3.871e-08, -0.2171, -0.9761, 0.3736, -0.2165, -0.902, 0.6902, -0.2171, -0.6902, 0.3736, -0.2165, -0.902, 0.3736, -0.2165, -0.902, 0.6902, -0.2171, -0.6902, 4.839e-08, -0.2171, -0.9761, -0.3736, -0.2165, -0.902, -0.3736, -0.2165, -0.902, 3.871e-08, -0.2171, -0.9761, -0.3736, -0.2165, -0.902, -0.6902, -0.2171, -0.6902, -0.6902, -0.2171, -0.6902, -0.3736, -0.2165, -0.902, -0.3736, -0.2165, -0.902, -0.6902, -0.2171, -0.6902, -0.6902, -0.2171, -0.6902, -0.3736, -0.2165, -0.902, 3.871e-08, -0.2171, -0.9761, -0.3736, -0.2165, -0.902, -0.3736, -0.2165, -0.902, 3.871e-08, -0.2171, -0.9761, -0.6902, -0.2171, -0.6902, -0.902, -0.2165, -0.3736, -0.902, -0.2165, -0.3736, -0.6902, -0.2171, -0.6902, -0.902, -0.2165, -0.3736, -0.9761, -0.2171, -1.839e-07, -0.9761, -0.2171, -6.291e-08, -0.902, -0.2165, -0.3736, -0.902, -0.2165, -0.3736, -0.9761, -0.2171, -6.291e-08, -0.9761, -0.2171, -2.903e-08, -0.902, -0.2165, -0.3736, -0.6902, -0.2171, -0.6902, -0.902, -0.2165, -0.3736, -0.902, -0.2165, -0.3736, -0.6902, -0.2171, -0.6902, 0.6865, 0.2399, -0.6865, 0.6865, 0.2399, -0.6865, 0.8971, 0.2392, -0.3716, 0.8971, 0.2392, -0.3716, 0.6865, 0.2399, -0.6865, 0.6865, 0.2399, -0.6865, 0.8971, 0.2392, -0.3716, 0.8971, 0.2392, -0.3716, 0.8971, 0.2392, -0.3716, 0.8971, 0.2392, -0.3716, 0.9708, 0.2399, -1.693e-07, 0.9708, 0.2399, -2.419e-08, 0.8971, 0.2392, -0.3716, 0.8971, 0.2392, -0.3716, 0.9708, 0.2399, -2.419e-08, 0.9708, 0.2399, -3.87e-08, 2.419e-08, 0.2399, -0.9708, -1.5e-07, 0.2399, -0.9708, 0.3716, 0.2392, -0.8971, 0.3716, 0.2392, -0.8971, -1.5e-07, 0.2399, -0.9708, -2.903e-07, 0.2399, -0.9708, 0.3716, 0.2392, -0.8971, 0.3716, 0.2392, -0.8971, 0.3716, 0.2392, -0.8971, 0.3716, 0.2392, -0.8971, 0.6865, 0.2399, -0.6865, 0.6865, 0.2399, -0.6865, 0.3716, 0.2392, -0.8971, 0.3716, 0.2392, -0.8971, 0.6865, 0.2399, -0.6865, 0.6865, 0.2399, -0.6865, -0.6865, 0.2399, -0.6865, -0.6865, 0.2399, -0.6865, -0.3716, 0.2392, -0.8971, -0.3716, 0.2392, -0.8971, -0.6865, 0.2399, -0.6865, -0.6865, 0.2399, -0.6865, -0.3716, 0.2392, -0.8971, -0.3716, 0.2392, -0.8971, -0.3716, 0.2392, -0.8971, -0.3716, 0.2392, -0.8971, -2.903e-07, 0.2399, -0.9708, -1.5e-07, 0.2399, -0.9708, -0.3716, 0.2392, -0.8971, -0.3716, 0.2392, -0.8971, -1.5e-07, 0.2399, -0.9708, 2.419e-08, 0.2399, -0.9708, -0.9708, 0.2399, 6.773e-08, -0.9708, 0.2399, 6.29e-08, -0.8971, 0.2392, -0.3716, -0.8971, 0.2392, -0.3716, -0.9708, 0.2399, 6.29e-08, -0.9708, 0.2399, -5.806e-08, -0.8971, 0.2392, -0.3716, -0.8971, 0.2392, -0.3716, -0.8971, 0.2392, -0.3716, -0.8971, 0.2392, -0.3716, -0.6865, 0.2399, -0.6865, -0.6865, 0.2399, -0.6865, -0.8971, 0.2392, -0.3716, -0.8971, 0.2392, -0.3716, -0.6865, 0.2399, -0.6865, -0.6865, 0.2399, -0.6865, -0.6865, 0.2399, 0.6865, -0.6865, 0.2399, 0.6865, -0.8971, 0.2392, 0.3716, -0.8971, 0.2392, 0.3716, -0.6865, 0.2399, 0.6865, -0.6865, 0.2399, 0.6865, -0.8971, 0.2392, 0.3716, -0.8971, 0.2392, 0.3716, -0.8971, 0.2392, 0.3716, -0.8971, 0.2392, 0.3716, -0.9708, 0.2399, -5.806e-08, -0.9708, 0.2399, 6.29e-08, -0.8971, 0.2392, 0.3716, -0.8971, 0.2392, 0.3716, -0.9708, 0.2399, 6.29e-08, -0.9708, 0.2399, 6.773e-08, -1.935e-08, 0.2399, 0.9708, -1.645e-07, 0.2399, 0.9708, -0.3716, 0.2392, 0.8971, -0.3716, 0.2392, 0.8971, -1.645e-07, 0.2399, 0.9708, -2.226e-07, 0.2399, 0.9708, -0.3716, 0.2392, 0.8971, -0.3716, 0.2392, 0.8971, -0.3716, 0.2392, 0.8971, -0.3716, 0.2392, 0.8971, -0.6865, 0.2399, 0.6865, -0.6865, 0.2399, 0.6865, -0.3716, 0.2392, 0.8971, -0.3716, 0.2392, 0.8971, -0.6865, 0.2399, 0.6865, -0.6865, 0.2399, 0.6865, 0.6865, 0.2399, 0.6865, 0.6865, 0.2399, 0.6865, 0.3716, 0.2392, 0.8971, 0.3716, 0.2392, 0.8971, 0.6865, 0.2399, 0.6865, 0.6865, 0.2399, 0.6865, 0.3716, 0.2392, 0.8971, 0.3716, 0.2392, 0.8971, 0.3716, 0.2392, 0.8971, 0.3716, 0.2392, 0.8971, -2.226e-07, 0.2399, 0.9708, -1.645e-07, 0.2399, 0.9708, 0.3716, 0.2392, 0.8971, 0.3716, 0.2392, 0.8971, -1.645e-07, 0.2399, 0.9708, -1.935e-08, 0.2399, 0.9708, 0.6865, 0.2399, 0.6865, 0.8971, 0.2392, 0.3716, 0.8971, 0.2392, 0.3716, 0.6865, 0.2399, 0.6865, 0.8971, 0.2392, 0.3716, 0.9708, 0.2399, -3.87e-08, 0.9708, 0.2399, -2.419e-08, 0.8971, 0.2392, 0.3716, 0.8971, 0.2392, 0.3716, 0.9708, 0.2399, -2.419e-08, 0.9708, 0.2399, -1.693e-07, 0.8971, 0.2392, 0.3716, 0.6865, 0.2399, 0.6865, 0.8971, 0.2392, 0.3716, 0.8971, 0.2392, 0.3716, 0.6865, 0.2399, 0.6865, 0.6331, -0.4455, -0.6331, 0.6875, 0.2339, -0.6875, 0.8984, 0.2332, -0.3721, 0.8264, -0.4471, -0.3423, 0.6875, 0.2339, -0.6875, 0.6865, 0.2399, -0.6865, 0.8971, 0.2392, -0.3716, 0.8984, 0.2332, -0.3721, 0.8984, 0.2332, -0.3721, 0.8971, 0.2392, -0.3716, 0.9708, 0.2399, -3.87e-08, 0.9723, 0.2339, 5.984e-06, 0.8264, -0.4471, -0.3423, 0.8984, 0.2332, -0.3721, 0.9723, 0.2339, 5.984e-06, 0.8953, -0.4455, 1.26e-05, 8.014e-06, -0.4454, -0.8953, -6.131e-06, 0.2339, -0.9723, 0.3721, 0.2332, -0.8984, 0.3423, -0.4471, -0.8264, -6.131e-06, 0.2339, -0.9723, 2.419e-08, 0.2399, -0.9708, 0.3716, 0.2392, -0.8971, 0.3721, 0.2332, -0.8984, 0.3721, 0.2332, -0.8984, 0.3716, 0.2392, -0.8971, 0.6865, 0.2399, -0.6865, 0.6875, 0.2339, -0.6875, 0.3423, -0.4471, -0.8264, 0.3721, 0.2332, -0.8984, 0.6875, 0.2339, -0.6875, 0.6331, -0.4455, -0.6331, -0.6331, -0.4455, -0.6331, -0.6875, 0.2339, -0.6875, -0.3721, 0.2332, -0.8984, -0.3423, -0.4471, -0.8264, -0.6875, 0.2339, -0.6875, -0.6865, 0.2399, -0.6865, -0.3716, 0.2392, -0.8971, -0.3721, 0.2332, -0.8984, -0.3721, 0.2332, -0.8984, -0.3716, 0.2392, -0.8971, 2.419e-08, 0.2399, -0.9708, -6.131e-06, 0.2339, -0.9723, -0.3423, -0.4471, -0.8264, -0.3721, 0.2332, -0.8984, -6.131e-06, 0.2339, -0.9723, 8.014e-06, -0.4454, -0.8953, -0.8953, -0.4455, -4.176e-06, -0.9723, 0.2339, 7.464e-06, -0.8984, 0.2332, -0.3722, -0.8264, -0.4471, -0.3423, -0.9723, 0.2339, 7.464e-06, -0.9708, 0.2399, 6.773e-08, -0.8971, 0.2392, -0.3716, -0.8984, 0.2332, -0.3722, -0.8984, 0.2332, -0.3722, -0.8971, 0.2392, -0.3716, -0.6865, 0.2399, -0.6865, -0.6875, 0.2339, -0.6875, -0.8264, -0.4471, -0.3423, -0.8984, 0.2332, -0.3722, -0.6875, 0.2339, -0.6875, -0.6331, -0.4455, -0.6331, -0.6331, -0.4455, 0.6331, -0.6875, 0.2339, 0.6875, -0.8984, 0.2332, 0.3721, -0.8264, -0.4471, 0.3423, -0.6875, 0.2339, 0.6875, -0.6865, 0.2399, 0.6865, -0.8971, 0.2392, 0.3716, -0.8984, 0.2332, 0.3721, -0.8984, 0.2332, 0.3721, -0.8971, 0.2392, 0.3716, -0.9708, 0.2399, 6.773e-08, -0.9723, 0.2339, 7.464e-06, -0.8264, -0.4471, 0.3423, -0.8984, 0.2332, 0.3721, -0.9723, 0.2339, 7.464e-06, -0.8953, -0.4455, -4.176e-06, 5.83e-07, -0.4454, 0.8953, 5.859e-06, 0.2339, 0.9723, -0.3721, 0.2332, 0.8984, -0.3423, -0.4471, 0.8264, 5.859e-06, 0.2339, 0.9723, -1.935e-08, 0.2399, 0.9708, -0.3716, 0.2392, 0.8971, -0.3721, 0.2332, 0.8984, -0.3721, 0.2332, 0.8984, -0.3716, 0.2392, 0.8971, -0.6865, 0.2399, 0.6865, -0.6875, 0.2339, 0.6875, -0.3423, -0.4471, 0.8264, -0.3721, 0.2332, 0.8984, -0.6875, 0.2339, 0.6875, -0.6331, -0.4455, 0.6331, 0.6331, -0.4455, 0.6331, 0.6875, 0.2339, 0.6875, 0.3721, 0.2332, 0.8984, 0.3423, -0.4471, 0.8264, 0.6875, 0.2339, 0.6875, 0.6865, 0.2399, 0.6865, 0.3716, 0.2392, 0.8971, 0.3721, 0.2332, 0.8984, 0.3721, 0.2332, 0.8984, 0.3716, 0.2392, 0.8971, -1.935e-08, 0.2399, 0.9708, 5.859e-06, 0.2339, 0.9723, 0.3423, -0.4471, 0.8264, 0.3721, 0.2332, 0.8984, 5.859e-06, 0.2339, 0.9723, 5.83e-07, -0.4454, 0.8953, 0.8953, -0.4455, 1.26e-05, 0.9723, 0.2339, 5.984e-06, 0.8984, 0.2332, 0.3722, 0.8264, -0.4471, 0.3423, 0.9723, 0.2339, 5.984e-06, 0.9708, 0.2399, -3.87e-08, 0.8971, 0.2392, 0.3716, 0.8984, 0.2332, 0.3722, 0.8984, 0.2332, 0.3722, 0.8971, 0.2392, 0.3716, 0.6865, 0.2399, 0.6865, 0.6875, 0.2339, 0.6875, 0.8264, -0.4471, 0.3423, 0.8984, 0.2332, 0.3722, 0.6875, 0.2339, 0.6875, 0.6331, -0.4455, 0.6331, 0.6902, -0.2171, -0.6902, 0.3736, -0.2165, -0.902, 0.3736, -0.2165, -0.902, 0.6902, -0.2171, -0.6902, 0.3736, -0.2165, -0.902, 3.871e-08, -0.2171, -0.9761, 0.0, -0.2171, -0.9761, 0.3736, -0.2165, -0.902, 0.3736, -0.2165, -0.902, 0.0, -0.2171, -0.9761, 4.839e-09, -0.2171, -0.9761, 0.3736, -0.2165, -0.902, 0.6902, -0.2171, -0.6902, 0.3736, -0.2165, -0.902, 0.3736, -0.2165, -0.902, 0.6902, -0.2171, -0.6902, 3.871e-08, -0.2171, -0.9761, -0.3736, -0.2165, -0.902, -0.3736, -0.2165, -0.902, 0.0, -0.2171, -0.9761, -0.3736, -0.2165, -0.902, -0.6902, -0.2171, -0.6902, -0.6902, -0.2171, -0.6902, -0.3736, -0.2165, -0.902, -0.3736, -0.2165, -0.902, -0.6902, -0.2171, -0.6902, -0.6902, -0.2171, -0.6902, -0.3736, -0.2165, -0.902, 0.0, -0.2171, -0.9761, -0.3736, -0.2165, -0.902, -0.3736, -0.2165, -0.902, 4.839e-09, -0.2171, -0.9761, -0.6902, -0.2171, -0.6902, -0.902, -0.2165, -0.3736, -0.902, -0.2165, -0.3736, -0.6902, -0.2171, -0.6902, -0.902, -0.2165, -0.3736, -0.9761, -0.2171, -2.903e-08, -0.9761, -0.2171, 4.839e-08, -0.902, -0.2165, -0.3736, -0.902, -0.2165, -0.3736, -0.9761, -0.2171, 4.839e-08, -0.9761, -0.2171, 1.065e-07, -0.902, -0.2165, -0.3736, -0.6902, -0.2171, -0.6902, -0.902, -0.2165, -0.3736, -0.902, -0.2165, -0.3736, -0.6902, -0.2171, -0.6902, -0.9761, -0.2171, -2.903e-08, -0.902, -0.2165, 0.3736, -0.902, -0.2165, 0.3736, -0.9761, -0.2171, 4.839e-08, -0.902, -0.2165, 0.3736, -0.6902, -0.2171, 0.6902, -0.6902, -0.2171, 0.6902, -0.902, -0.2165, 0.3736, -0.902, -0.2165, 0.3736, -0.6902, -0.2171, 0.6902, -0.6902, -0.2171, 0.6902, -0.902, -0.2165, 0.3736, -0.9761, -0.2171, 4.839e-08, -0.902, -0.2165, 0.3736, -0.902, -0.2165, 0.3736, -0.9761, -0.2171, 1.065e-07, -0.6902, -0.2171, 0.6902, -0.3736, -0.2165, 0.902, -0.3736, -0.2165, 0.902, -0.6902, -0.2171, 0.6902, -0.3736, -0.2165, 0.902, -3.387e-08, -0.2171, 0.9761, 0.0, -0.2171, 0.9761, -0.3736, -0.2165, 0.902, -0.3736, -0.2165, 0.902, 0.0, -0.2171, 0.9761, 0.0, -0.2171, 0.9761, -0.3736, -0.2165, 0.902, -0.6902, -0.2171, 0.6902, -0.3736, -0.2165, 0.902, -0.3736, -0.2165, 0.902, -0.6902, -0.2171, 0.6902, -3.387e-08, -0.2171, 0.9761, 0.3736, -0.2165, 0.902, 0.3736, -0.2165, 0.902, 0.0, -0.2171, 0.9761, 0.3736, -0.2165, 0.902, 0.6902, -0.2171, 0.6902, 0.6902, -0.2171, 0.6902, 0.3736, -0.2165, 0.902, 0.3736, -0.2165, 0.902, 0.6902, -0.2171, 0.6902, 0.6902, -0.2171, 0.6902, 0.3736, -0.2165, 0.902, 0.0, -0.2171, 0.9761, 0.3736, -0.2165, 0.902, 0.3736, -0.2165, 0.902, 0.0, -0.2171, 0.9761, 0.6902, -0.2171, 0.6902, 0.902, -0.2165, 0.3736, 0.902, -0.2165, 0.3736, 0.6902, -0.2171, 0.6902, 0.902, -0.2165, 0.3736, 0.9761, -0.2171, 1.065e-07, 0.9761, -0.2171, 9.678e-08, 0.902, -0.2165, 0.3736, 0.902, -0.2165, 0.3736, 0.9761, -0.2171, 9.678e-08, 0.9761, -0.2171, 1.452e-08, 0.902, -0.2165, 0.3736, 0.6902, -0.2171, 0.6902, 0.902, -0.2165, 0.3736, 0.902, -0.2165, 0.3736, 0.6902, -0.2171, 0.6902, 0.9761, -0.2171, 1.065e-07, 0.902, -0.2165, -0.3736, 0.902, -0.2165, -0.3736, 0.9761, -0.2171, 9.678e-08, 0.902, -0.2165, -0.3736, 0.6902, -0.2171, -0.6902, 0.6902, -0.2171, -0.6902, 0.902, -0.2165, -0.3736, 0.902, -0.2165, -0.3736, 0.6902, -0.2171, -0.6902, 0.6902, -0.2171, -0.6902, 0.902, -0.2165, -0.3736, 0.9761, -0.2171, 9.678e-08, 0.902, -0.2165, -0.3736, 0.902, -0.2165, -0.3736, 0.9761, -0.2171, 1.452e-08, 0.6903, 0.2164, -0.6904, 0.3738, 0.2145, -0.9024, 0.374, -0.2118, -0.9029, 0.691, -0.2125, -0.691, 0.3738, 0.2145, -0.9024, 3.491e-07, 0.2164, -0.9763, -1.93e-07, -0.2125, -0.9772, 0.374, -0.2118, -0.9029, 0.374, -0.2118, -0.9029, -1.93e-07, -0.2125, -0.9772, 4.839e-08, -0.2171, -0.9761, 0.3736, -0.2165, -0.902, 0.691, -0.2125, -0.691, 0.374, -0.2118, -0.9029, 0.3736, -0.2165, -0.902, 0.6902, -0.2171, -0.6902, 3.491e-07, 0.2164, -0.9763, -0.3738, 0.2145, -0.9024, -0.374, -0.2118, -0.9029, -1.93e-07, -0.2125, -0.9772, -0.3738, 0.2145, -0.9024, -0.6903, 0.2164, -0.6904, -0.691, -0.2125, -0.691, -0.374, -0.2118, -0.9029, -0.374, -0.2118, -0.9029, -0.691, -0.2125, -0.691, -0.6902, -0.2171, -0.6902, -0.3736, -0.2165, -0.902, -1.93e-07, -0.2125, -0.9772, -0.374, -0.2118, -0.9029, -0.3736, -0.2165, -0.902, 4.839e-08, -0.2171, -0.9761, -0.6903, 0.2164, -0.6904, -0.9024, 0.2145, -0.3738, -0.9029, -0.2118, -0.374, -0.691, -0.2125, -0.691, -0.9024, 0.2145, -0.3738, -0.9763, 0.2164, 1.904e-07, -0.9772, -0.2125, 2.845e-07, -0.9029, -0.2118, -0.374, -0.9029, -0.2118, -0.374, -0.9772, -0.2125, 2.845e-07, -0.9761, -0.2171, -1.839e-07, -0.902, -0.2165, -0.3736, -0.691, -0.2125, -0.691, -0.9029, -0.2118, -0.374, -0.902, -0.2165, -0.3736, -0.6902, -0.2171, -0.6902, -0.9763, 0.2164, 1.904e-07, -0.9024, 0.2145, 0.3738, -0.9029, -0.2118, 0.374, -0.9772, -0.2125, 2.845e-07, -0.9024, 0.2145, 0.3738, -0.6903, 0.2164, 0.6904, -0.691, -0.2125, 0.691, -0.9029, -0.2118, 0.374, -0.9029, -0.2118, 0.374, -0.691, -0.2125, 0.691, -0.6902, -0.2171, 0.6902, -0.902, -0.2165, 0.3736, -0.9772, -0.2125, 2.845e-07, -0.9029, -0.2118, 0.374, -0.902, -0.2165, 0.3736, -0.9761, -0.2171, -1.839e-07, -0.6903, 0.2164, 0.6904, -0.3738, 0.2145, 0.9024, -0.374, -0.2118, 0.9029, -0.691, -0.2125, 0.691, -0.3738, 0.2145, 0.9024, 9.855e-06, 0.2164, 0.9763, 3.451e-07, -0.2125, 0.9772, -0.374, -0.2118, 0.9029, -0.374, -0.2118, 0.9029, 3.451e-07, -0.2125, 0.9772, -9.678e-08, -0.2171, 0.9761, -0.3736, -0.2165, 0.902, -0.691, -0.2125, 0.691, -0.374, -0.2118, 0.9029, -0.3736, -0.2165, 0.902, -0.6902, -0.2171, 0.6902, 9.855e-06, 0.2164, 0.9763, 0.3738, 0.2145, 0.9024, 0.374, -0.2118, 0.9029, 3.451e-07, -0.2125, 0.9772, 0.3738, 0.2145, 0.9024, 0.6904, 0.2163, 0.6904, 0.691, -0.2125, 0.691, 0.374, -0.2118, 0.9029, 0.374, -0.2118, 0.9029, 0.691, -0.2125, 0.691, 0.6902, -0.2171, 0.6902, 0.3736, -0.2165, 0.902, 3.451e-07, -0.2125, 0.9772, 0.374, -0.2118, 0.9029, 0.3736, -0.2165, 0.902, -9.678e-08, -0.2171, 0.9761, 0.6904, 0.2163, 0.6904, 0.9024, 0.2145, 0.3738, 0.9029, -0.2118, 0.374, 0.691, -0.2125, 0.691, 0.9024, 0.2145, 0.3738, 0.9763, 0.2164, 3.259e-07, 0.9772, -0.2125, -1.35e-08, 0.9029, -0.2118, 0.374, 0.9029, -0.2118, 0.374, 0.9772, -0.2125, -1.35e-08, 0.9761, -0.2171, 2.081e-07, 0.902, -0.2165, 0.3736, 0.691, -0.2125, 0.691, 0.9029, -0.2118, 0.374, 0.902, -0.2165, 0.3736, 0.6902, -0.2171, 0.6902, 0.9763, 0.2164, 3.259e-07, 0.9024, 0.2145, -0.3738, 0.9029, -0.2118, -0.374, 0.9772, -0.2125, -1.35e-08, 0.9024, 0.2145, -0.3738, 0.6903, 0.2164, -0.6904, 0.691, -0.2125, -0.691, 0.9029, -0.2118, -0.374, 0.9029, -0.2118, -0.374, 0.691, -0.2125, -0.691, 0.6902, -0.2171, -0.6902, 0.902, -0.2165, -0.3736, 0.9772, -0.2125, -1.35e-08, 0.9029, -0.2118, -0.374, 0.902, -0.2165, -0.3736, 0.9761, -0.2171, 2.081e-07, -5.557e-06, 1.0, -1.533e-06, -3.65e-06, 1.0, -8.681e-06, 3.79e-07, 1.0, 5.556e-06, 1.384e-06, 1.0, 1.527e-05, -3.65e-06, 1.0, -8.681e-06, 0.0, 1.0, 0.0, -4.644e-13, 1.0, 0.0, 3.79e-07, 1.0, 5.556e-06, 3.79e-07, 1.0, 5.556e-06, -4.644e-13, 1.0, 0.0, -1.533e-12, 1.0, 0.0, 1.639e-06, 1.0, 2.871e-06, 1.384e-06, 1.0, 1.527e-05, 3.79e-07, 1.0, 5.556e-06, 1.639e-06, 1.0, 2.871e-06, 3.224e-06, 1.0, 2.736e-06, 3.358e-11, 1.0, -1.044e-05, -3.098e-06, 1.0, -1.219e-06, 5.314e-07, 1.0, 1.111e-05, -1.429e-11, 1.0, 1.316e-05, -3.098e-06, 1.0, -1.219e-06, -5.557e-06, 1.0, -1.533e-06, 1.384e-06, 1.0, 1.527e-05, 5.314e-07, 1.0, 1.111e-05, 5.314e-07, 1.0, 1.111e-05, 1.384e-06, 1.0, 1.527e-05, 3.224e-06, 1.0, 2.736e-06, 1.67e-06, 1.0, 5.742e-06, -1.429e-11, 1.0, 1.316e-05, 5.314e-07, 1.0, 1.111e-05, 1.67e-06, 1.0, 5.742e-06, 2.519e-11, 1.0, -2.024e-05, -5.439e-17, 1.0, -1.552e-05, 1.334e-06, 1.0, -8.681e-06, 2.034e-06, 1.0, 1.614e-06, 4.591e-06, 1.0, -9.582e-06, 1.334e-06, 1.0, -8.681e-06, 3.358e-11, 1.0, -1.044e-05, -1.429e-11, 1.0, 1.316e-05, 2.034e-06, 1.0, 1.614e-06, 2.034e-06, 1.0, 1.614e-06, -1.429e-11, 1.0, 1.316e-05, 2.519e-11, 1.0, -2.024e-05, -1.67e-06, 1.0, -1.003e-05, 4.591e-06, 1.0, -9.582e-06, 2.034e-06, 1.0, 1.614e-06, -1.67e-06, 1.0, -1.003e-05, -3.224e-06, 1.0, 2.339e-05, 7.858e-06, 1.0, 2.779e-11, 3.828e-06, 1.0, -1.211e-05, 2.074e-06, 1.0, -1.971e-06, -1.958e-06, 1.0, 1.448e-13, 3.828e-06, 1.0, -1.211e-05, -5.439e-17, 1.0, -1.552e-05, 4.591e-06, 1.0, -9.582e-06, 2.074e-06, 1.0, -1.971e-06, 2.074e-06, 1.0, -1.971e-06, 4.591e-06, 1.0, -9.582e-06, -3.224e-06, 1.0, 2.339e-05, -4.031e-06, 1.0, 9.322e-06, -1.958e-06, 1.0, 1.448e-13, 2.074e-06, 1.0, -1.971e-06, -4.031e-06, 1.0, 9.322e-06, -4.56e-06, 1.0, 2.895e-12, 5.557e-06, 1.0, 1.705e-05, 7.479e-06, 1.0, 4.645e-06, -1.283e-06, 1.0, -3.585e-06, -1.384e-06, 1.0, -5.686e-06, 7.479e-06, 1.0, 4.645e-06, 7.858e-06, 1.0, 2.779e-11, -1.958e-06, 1.0, 1.448e-13, -1.283e-06, 1.0, -3.585e-06, -1.283e-06, 1.0, -3.585e-06, -1.958e-06, 1.0, 1.448e-13, -4.56e-06, 1.0, 2.895e-12, -4.031e-06, 1.0, -4.307e-06, -1.384e-06, 1.0, -5.686e-06, -1.283e-06, 1.0, -3.585e-06, -4.031e-06, 1.0, -4.307e-06, -3.224e-06, 1.0, -1.833e-05, 3.402e-11, 1.0, 1.044e-05, 3.098e-06, 1.0, 1.736e-05, -5.314e-07, 1.0, -1.111e-05, -1.444e-11, 1.0, -1.316e-05, 3.098e-06, 1.0, 1.736e-05, 5.557e-06, 1.0, 1.705e-05, -1.384e-06, 1.0, -5.686e-06, -5.314e-07, 1.0, -1.111e-05, -5.314e-07, 1.0, -1.111e-05, -1.384e-06, 1.0, -5.686e-06, -3.224e-06, 1.0, -1.833e-05, -1.67e-06, 1.0, 1.003e-05, -1.444e-11, 1.0, -1.316e-05, -5.314e-07, 1.0, -1.111e-05, -1.67e-06, 1.0, 1.003e-05, 2.49e-11, 1.0, 2.024e-05, -1.171e-16, 1.0, -1.998e-05, -1.334e-06, 1.0, -7.461e-06, -2.034e-06, 1.0, -1.615e-06, -4.591e-06, 1.0, -8.947e-07, -1.334e-06, 1.0, -7.461e-06, 3.402e-11, 1.0, 1.044e-05, -1.444e-11, 1.0, -1.316e-05, -2.034e-06, 1.0, -1.615e-06, -2.034e-06, 1.0, -1.615e-06, -1.444e-11, 1.0, -1.316e-05, 2.49e-11, 1.0, 2.024e-05, 1.67e-06, 1.0, -5.742e-06, -4.591e-06, 1.0, -8.947e-07, -2.034e-06, 1.0, -1.615e-06, 1.67e-06, 1.0, -5.742e-06, 3.224e-06, 1.0, -2.736e-06, 0.0, 1.0, 0.0, 3.849e-12, 1.0, -3.731e-06, -2.978e-06, 1.0, -8.074e-07, -4.644e-13, 1.0, 0.0, 3.849e-12, 1.0, -3.731e-06, -1.171e-16, 1.0, -1.998e-05, -4.591e-06, 1.0, -8.947e-07, -2.978e-06, 1.0, -8.074e-07, -2.978e-06, 1.0, -8.074e-07, -4.591e-06, 1.0, -8.947e-07, 3.224e-06, 1.0, -2.736e-06, 1.639e-06, 1.0, -2.871e-06, -4.644e-13, 1.0, 0.0, -2.978e-06, 1.0, -8.074e-07, 1.639e-06, 1.0, -2.871e-06, -1.533e-12, 1.0, 0.0, 3.224e-06, 1.0, 2.736e-06, 1.639e-06, 1.0, 2.871e-06, -0.1779, 0.9813, -0.07368, -0.134, 0.9819, -0.134, 1.639e-06, 1.0, 2.871e-06, -1.533e-12, 1.0, 0.0, -0.1895, 0.9819, -8.944e-06, -0.1779, 0.9813, -0.07368, -0.1779, 0.9813, -0.07368, -0.1895, 0.9819, -8.944e-06, -0.9763, 0.2164, 1.904e-07, -0.9024, 0.2145, -0.3738, -0.134, 0.9819, -0.134, -0.1779, 0.9813, -0.07368, -0.9024, 0.2145, -0.3738, -0.6903, 0.2164, -0.6904, 2.519e-11, 1.0, -2.024e-05, 1.67e-06, 1.0, 5.742e-06, -0.07368, 0.9813, -0.1779, 1.013e-06, 0.9819, -0.1895, 1.67e-06, 1.0, 5.742e-06, 3.224e-06, 1.0, 2.736e-06, -0.134, 0.9819, -0.134, -0.07368, 0.9813, -0.1779, -0.07368, 0.9813, -0.1779, -0.134, 0.9819, -0.134, -0.6903, 0.2164, -0.6904, -0.3738, 0.2145, -0.9024, 1.013e-06, 0.9819, -0.1895, -0.07368, 0.9813, -0.1779, -0.3738, 0.2145, -0.9024, 3.491e-07, 0.2164, -0.9763, -3.224e-06, 1.0, 2.339e-05, -1.67e-06, 1.0, -1.003e-05, 0.07371, 0.9813, -0.1779, 0.134, 0.9819, -0.134, -1.67e-06, 1.0, -1.003e-05, 2.519e-11, 1.0, -2.024e-05, 1.013e-06, 0.9819, -0.1895, 0.07371, 0.9813, -0.1779, 0.07371, 0.9813, -0.1779, 1.013e-06, 0.9819, -0.1895, 3.491e-07, 0.2164, -0.9763, 0.3738, 0.2145, -0.9024, 0.134, 0.9819, -0.134, 0.07371, 0.9813, -0.1779, 0.3738, 0.2145, -0.9024, 0.6903, 0.2164, -0.6904, -4.56e-06, 1.0, 2.895e-12, -4.031e-06, 1.0, 9.322e-06, 0.1779, 0.9813, -0.07368, 0.1895, 0.9819, -8.925e-09, -4.031e-06, 1.0, 9.322e-06, -3.224e-06, 1.0, 2.339e-05, 0.134, 0.9819, -0.134, 0.1779, 0.9813, -0.07368, 0.1779, 0.9813, -0.07368, 0.134, 0.9819, -0.134, 0.6903, 0.2164, -0.6904, 0.9024, 0.2145, -0.3738, 0.1895, 0.9819, -8.925e-09, 0.1779, 0.9813, -0.07368, 0.9024, 0.2145, -0.3738, 0.9763, 0.2164, 3.259e-07, -3.224e-06, 1.0, -1.833e-05, -4.031e-06, 1.0, -4.307e-06, 0.1779, 0.9813, 0.07369, 0.134, 0.9819, 0.134, -4.031e-06, 1.0, -4.307e-06, -4.56e-06, 1.0, 2.895e-12, 0.1895, 0.9819, -8.925e-09, 0.1779, 0.9813, 0.07369, 0.1779, 0.9813, 0.07369, 0.1895, 0.9819, -8.925e-09, 0.9763, 0.2164, 3.259e-07, 0.9024, 0.2145, 0.3738, 0.134, 0.9819, 0.134, 0.1779, 0.9813, 0.07369, 0.9024, 0.2145, 0.3738, 0.6904, 0.2163, 0.6904, 2.49e-11, 1.0, 2.024e-05, -1.67e-06, 1.0, 1.003e-05, 0.07368, 0.9813, 0.1779, 8.676e-06, 0.9819, 0.1895, -1.67e-06, 1.0, 1.003e-05, -3.224e-06, 1.0, -1.833e-05, 0.134, 0.9819, 0.134, 0.07368, 0.9813, 0.1779, 0.07368, 0.9813, 0.1779, 0.134, 0.9819, 0.134, 0.6904, 0.2163, 0.6904, 0.3738, 0.2145, 0.9024, 8.676e-06, 0.9819, 0.1895, 0.07368, 0.9813, 0.1779, 0.3738, 0.2145, 0.9024, 9.855e-06, 0.2164, 0.9763, 3.224e-06, 1.0, -2.736e-06, 1.67e-06, 1.0, -5.742e-06, -0.07371, 0.9813, 0.1779, -0.134, 0.9819, 0.134, 1.67e-06, 1.0, -5.742e-06, 2.49e-11, 1.0, 2.024e-05, 8.676e-06, 0.9819, 0.1895, -0.07371, 0.9813, 0.1779, -0.07371, 0.9813, 0.1779, 8.676e-06, 0.9819, 0.1895, 9.855e-06, 0.2164, 0.9763, -0.3738, 0.2145, 0.9024, -0.134, 0.9819, 0.134, -0.07371, 0.9813, 0.1779, -0.3738, 0.2145, 0.9024, -0.6903, 0.2164, 0.6904, -1.533e-12, 1.0, 0.0, 1.639e-06, 1.0, -2.871e-06, -0.1779, 0.9813, 0.07367, -0.1895, 0.9819, -8.944e-06, 1.639e-06, 1.0, -2.871e-06, 3.224e-06, 1.0, -2.736e-06, -0.134, 0.9819, 0.134, -0.1779, 0.9813, 0.07367, -0.1779, 0.9813, 0.07367, -0.134, 0.9819, 0.134, -0.6903, 0.2164, 0.6904, -0.9024, 0.2145, 0.3738, -0.1895, 0.9819, -8.944e-06, -0.1779, 0.9813, 0.07367, -0.9024, 0.2145, 0.3738, -0.9763, 0.2164, 1.904e-07, -3.628e-06, -1.0, 7.601e-06, -4.843e-06, -1.0, 1.874e-06, 7.807e-07, -1.0, 1.728e-06, 7.958e-07, -1.0, 3.128e-06, -4.843e-06, -1.0, 1.874e-06, -5.131e-06, -1.0, 6.514e-12, 1.125e-06, -1.0, -1.52e-12, 7.807e-07, -1.0, 1.728e-06, 7.807e-07, -1.0, 1.728e-06, 1.125e-06, -1.0, -1.52e-12, 1.76e-06, -1.0, -4.451e-12, 1.525e-06, -1.0, -5.237e-07, 7.958e-07, -1.0, 3.128e-06, 7.807e-07, -1.0, 1.728e-06, 1.525e-06, -1.0, -5.237e-07, 1.245e-06, -1.0, 2.721e-07, 7.961e-13, -1.0, 1.157e-05, -2.006e-06, -1.0, 1.316e-05, 3.234e-07, -1.0, 3.846e-07, 3.619e-14, -1.0, -2.122e-06, -2.006e-06, -1.0, 1.316e-05, -3.628e-06, -1.0, 7.601e-06, 7.958e-07, -1.0, 3.128e-06, 3.234e-07, -1.0, 3.846e-07, 3.234e-07, -1.0, 3.846e-07, 7.958e-07, -1.0, 3.128e-06, 1.245e-06, -1.0, 2.721e-07, 6.315e-07, -1.0, -9.826e-07, 3.619e-14, -1.0, -2.122e-06, 3.234e-07, -1.0, 3.846e-07, 6.315e-07, -1.0, -9.826e-07, -1.086e-13, -1.0, -4.208e-06, 3.628e-06, -1.0, 5.784e-06, 2.006e-06, -1.0, 1.132e-05, -3.234e-07, -1.0, -3.804e-06, -7.958e-07, -1.0, -1.061e-06, 2.006e-06, -1.0, 1.132e-05, 7.961e-13, -1.0, 1.157e-05, 3.619e-14, -1.0, -2.122e-06, -3.234e-07, -1.0, -3.804e-06, -3.234e-07, -1.0, -3.804e-06, 3.619e-14, -1.0, -2.122e-06, -1.086e-13, -1.0, -4.208e-06, -6.315e-07, -1.0, -3.337e-06, -7.958e-07, -1.0, -1.061e-06, -3.234e-07, -1.0, -3.804e-06, -6.315e-07, -1.0, -3.337e-06, -1.245e-06, -1.0, -2.104e-06, 5.131e-06, -1.0, -2.446e-11, 4.842e-06, -1.0, 1.874e-06, -7.807e-07, -1.0, 1.728e-06, -1.125e-06, -1.0, 3.257e-13, 4.842e-06, -1.0, 1.874e-06, 3.628e-06, -1.0, 5.784e-06, -7.958e-07, -1.0, -1.061e-06, -7.807e-07, -1.0, 1.728e-06, -7.807e-07, -1.0, 1.728e-06, -7.958e-07, -1.0, -1.061e-06, -1.245e-06, -1.0, -2.104e-06, -1.525e-06, -1.0, -5.237e-07, -1.125e-06, -1.0, 3.257e-13, -7.807e-07, -1.0, 1.728e-06, -1.525e-06, -1.0, -5.237e-07, -1.76e-06, -1.0, -1.918e-12, 3.628e-06, -1.0, -7.601e-06, 4.843e-06, -1.0, -1.874e-06, -7.807e-07, -1.0, -1.728e-06, -7.958e-07, -1.0, -3.128e-06, 4.843e-06, -1.0, -1.874e-06, 5.131e-06, -1.0, -2.446e-11, -1.125e-06, -1.0, 3.257e-13, -7.807e-07, -1.0, -1.728e-06, -7.807e-07, -1.0, -1.728e-06, -1.125e-06, -1.0, 3.257e-13, -1.76e-06, -1.0, -1.918e-12, -1.525e-06, -1.0, 5.237e-07, -7.958e-07, -1.0, -3.128e-06, -7.807e-07, -1.0, -1.728e-06, -1.525e-06, -1.0, 5.237e-07, -1.245e-06, -1.0, -2.721e-07, 4.343e-13, -1.0, -1.157e-05, 2.006e-06, -1.0, -1.316e-05, -3.234e-07, -1.0, -3.846e-07, 0.0, -1.0, 2.122e-06, 2.006e-06, -1.0, -1.316e-05, 3.628e-06, -1.0, -7.601e-06, -7.958e-07, -1.0, -3.128e-06, -3.234e-07, -1.0, -3.846e-07, -3.234e-07, -1.0, -3.846e-07, -7.958e-07, -1.0, -3.128e-06, -1.245e-06, -1.0, -2.721e-07, -6.315e-07, -1.0, 9.826e-07, 0.0, -1.0, 2.122e-06, -3.234e-07, -1.0, -3.846e-07, -6.315e-07, -1.0, 9.826e-07, 7.238e-14, -1.0, 4.207e-06, -3.628e-06, -1.0, -5.784e-06, -2.006e-06, -1.0, -1.132e-05, 3.234e-07, -1.0, 3.804e-06, 7.958e-07, -1.0, 1.061e-06, -2.006e-06, -1.0, -1.132e-05, 4.343e-13, -1.0, -1.157e-05, 0.0, -1.0, 2.122e-06, 3.234e-07, -1.0, 3.804e-06, 3.234e-07, -1.0, 3.804e-06, 0.0, -1.0, 2.122e-06, 7.238e-14, -1.0, 4.207e-06, 6.315e-07, -1.0, 3.337e-06, 7.958e-07, -1.0, 1.061e-06, 3.234e-07, -1.0, 3.804e-06, 6.315e-07, -1.0, 3.337e-06, 1.245e-06, -1.0, 2.104e-06, -5.131e-06, -1.0, 6.514e-12, -4.843e-06, -1.0, -1.874e-06, 7.807e-07, -1.0, -1.728e-06, 1.125e-06, -1.0, -1.52e-12, -4.843e-06, -1.0, -1.874e-06, -3.628e-06, -1.0, -5.784e-06, 7.958e-07, -1.0, 1.061e-06, 7.807e-07, -1.0, -1.728e-06, 7.807e-07, -1.0, -1.728e-06, 7.958e-07, -1.0, 1.061e-06, 1.245e-06, -1.0, 2.104e-06, 1.525e-06, -1.0, 5.237e-07, 1.125e-06, -1.0, -1.52e-12, 7.807e-07, -1.0, -1.728e-06, 1.525e-06, -1.0, 5.237e-07, 1.76e-06, -1.0, -4.451e-12, 1.245e-06, -1.0, 2.721e-07, 1.525e-06, -1.0, -5.237e-07, -0.06881, -0.9972, 0.0285, -0.05172, -0.9973, 0.05173, 1.525e-06, -1.0, -5.237e-07, 1.76e-06, -1.0, -4.451e-12, -0.07315, -0.9973, -4.968e-06, -0.06881, -0.9972, 0.0285, -0.06881, -0.9972, 0.0285, -0.07315, -0.9973, -4.968e-06, -0.5656, -0.8246, 9.126e-07, -0.5258, -0.8222, 0.2178, -0.05172, -0.9973, 0.05173, -0.06881, -0.9972, 0.0285, -0.5258, -0.8222, 0.2178, -0.4, -0.8246, 0.4, -1.086e-13, -1.0, -4.208e-06, 6.315e-07, -1.0, -9.826e-07, -0.02851, -0.9972, 0.06882, -9.123e-09, -0.9973, 0.07316, 6.315e-07, -1.0, -9.826e-07, 1.245e-06, -1.0, 2.721e-07, -0.05172, -0.9973, 0.05173, -0.02851, -0.9972, 0.06882, -0.02851, -0.9972, 0.06882, -0.05172, -0.9973, 0.05173, -0.4, -0.8246, 0.4, -0.2178, -0.8222, 0.5259, -9.123e-09, -0.9973, 0.07316, -0.02851, -0.9972, 0.06882, -0.2178, -0.8222, 0.5259, 1.072e-06, -0.8246, 0.5657, -1.245e-06, -1.0, -2.104e-06, -6.315e-07, -1.0, -3.337e-06, 0.02849, -0.9972, 0.06877, 0.05172, -0.9973, 0.05173, -6.315e-07, -1.0, -3.337e-06, -1.086e-13, -1.0, -4.208e-06, -9.123e-09, -0.9973, 0.07316, 0.02849, -0.9972, 0.06877, 0.02849, -0.9972, 0.06877, -9.123e-09, -0.9973, 0.07316, 1.072e-06, -0.8246, 0.5657, 0.2178, -0.8222, 0.5258, 0.05172, -0.9973, 0.05173, 0.02849, -0.9972, 0.06877, 0.2178, -0.8222, 0.5258, 0.4, -0.8246, 0.4, -1.76e-06, -1.0, -1.918e-12, -1.525e-06, -1.0, -5.237e-07, 0.06881, -0.9972, 0.0285, 0.07315, -0.9973, -9.391e-08, -1.525e-06, -1.0, -5.237e-07, -1.245e-06, -1.0, -2.104e-06, 0.05172, -0.9973, 0.05173, 0.06881, -0.9972, 0.0285, 0.06881, -0.9972, 0.0285, 0.05172, -0.9973, 0.05173, 0.4, -0.8246, 0.4, 0.5258, -0.8223, 0.2178, 0.07315, -0.9973, -9.391e-08, 0.06881, -0.9972, 0.0285, 0.5258, -0.8223, 0.2178, 0.5656, -0.8246, 7.134e-06, -1.245e-06, -1.0, -2.721e-07, -1.525e-06, -1.0, 5.237e-07, 0.06881, -0.9972, -0.02851, 0.05172, -0.9973, -0.05173, -1.525e-06, -1.0, 5.237e-07, -1.76e-06, -1.0, -1.918e-12, 0.07315, -0.9973, -9.391e-08, 0.06881, -0.9972, -0.02851, 0.06881, -0.9972, -0.02851, 0.07315, -0.9973, -9.391e-08, 0.5656, -0.8246, 7.134e-06, 0.5258, -0.8223, -0.2178, 0.05172, -0.9973, -0.05173, 0.06881, -0.9972, -0.02851, 0.5258, -0.8223, -0.2178, 0.4, -0.8246, -0.4, 7.238e-14, -1.0, 4.207e-06, -6.315e-07, -1.0, 9.826e-07, 0.02851, -0.9972, -0.06882, 7.911e-09, -0.9973, -0.07315, -6.315e-07, -1.0, 9.826e-07, -1.245e-06, -1.0, -2.721e-07, 0.05172, -0.9973, -0.05173, 0.02851, -0.9972, -0.06882, 0.02851, -0.9972, -0.06882, 0.05172, -0.9973, -0.05173, 0.4, -0.8246, -0.4, 0.2178, -0.8222, -0.5258, 7.911e-09, -0.9973, -0.07315, 0.02851, -0.9972, -0.06882, 0.2178, -0.8222, -0.5258, -5.284e-07, -0.8246, -0.5657, 1.245e-06, -1.0, 2.104e-06, 6.315e-07, -1.0, 3.337e-06, -0.02849, -0.9972, -0.06877, -0.05172, -0.9973, -0.05173, 6.315e-07, -1.0, 3.337e-06, 7.238e-14, -1.0, 4.207e-06, 7.911e-09, -0.9973, -0.07315, -0.02849, -0.9972, -0.06877, -0.02849, -0.9972, -0.06877, 7.911e-09, -0.9973, -0.07315, -5.284e-07, -0.8246, -0.5657, -0.2178, -0.8222, -0.5259, -0.05172, -0.9973, -0.05173, -0.02849, -0.9972, -0.06877, -0.2178, -0.8222, -0.5259, -0.4, -0.8246, -0.4, 1.76e-06, -1.0, -4.451e-12, 1.525e-06, -1.0, 5.237e-07, -0.06881, -0.9972, -0.0285, -0.07315, -0.9973, -4.968e-06, 1.525e-06, -1.0, 5.237e-07, 1.245e-06, -1.0, 2.104e-06, -0.05172, -0.9973, -0.05173, -0.06881, -0.9972, -0.0285, -0.06881, -0.9972, -0.0285, -0.05172, -0.9973, -0.05173, -0.4, -0.8246, -0.4, -0.5258, -0.8222, -0.2178, -0.07315, -0.9973, -4.968e-06, -0.06881, -0.9972, -0.0285, -0.5258, -0.8222, -0.2178, -0.5656, -0.8246, 9.126e-07])] * 3)])
me_mesh_126 = bpy.data.meshes.new('Mesh.126')
me_mesh_126.from_pydata([(0.0, 0.0116, -0.12), (-0.08485, 0.0116, -0.08485), (-0.12, 0.0116, -1.192e-07), (-0.08485, 0.0116, 0.08485), (0.0, 0.0116, 0.12), (0.08485, 0.0116, 0.08485), (0.12, 0.0116, -1.192e-07), (0.08485, 0.0116, -0.08485), (0.0, 0.0316, -0.06), (-0.04243, 0.0316, -0.04243), (-0.06, 0.0316, -1.192e-07), (-0.04243, 0.0316, 0.04243), (0.0, 0.0316, 0.06), (0.04243, 0.0316, 0.04243), (0.06, 0.0316, -1.192e-07), (0.04243, 0.0316, -0.04243), (0.0, 0.0516, -0.02), (-0.01414, 0.0516, -0.01414), (-0.02, 0.0516, -1.192e-07), (-0.01414, 0.0516, 0.01414), (0.0, 0.0516, 0.02), (0.01414, 0.0516, 0.01414), (0.02, 0.0516, -1.192e-07), (0.01414, 0.0516, -0.01414), (0.0, 0.8455, -0.02), (-0.01414, 0.8455, -0.01414), (-0.02, 0.8455, -1.192e-07), (-0.01414, 0.8455, 0.01414), (0.0, 0.8455, 0.02), (0.01414, 0.8455, 0.01414), (0.02, 0.8455, -1.192e-07), (0.01414, 0.8455, -0.01414), (0.0, 0.0016, -0.12), (-0.08485, 0.0016, -0.08485), (-0.12, 0.0016, -1.192e-07), (-0.08485, 0.0016, 0.08485), (0.0, 0.0016, 0.12), (0.08485, 0.0016, 0.08485), (0.12, 0.0016, -1.192e-07), (0.08485, 0.0016, -0.08485)], [], [(6, 7, 15, 14), (4, 5, 13, 12), (2, 3, 11, 10), (0, 1, 9, 8), (7, 0, 8, 15), (5, 6, 14, 13), (3, 4, 12, 11), (1, 2, 10, 9), (10, 11, 19, 18), (8, 9, 17, 16), (15, 8, 16, 23), (13, 14, 22, 21), (11, 12, 20, 19), (9, 10, 18, 17), (14, 15, 23, 22), (12, 13, 21, 20), (22, 23, 31, 30), (20, 21, 29, 28), (18, 19, 27, 26), (16, 17, 25, 24), (23, 16, 24, 31), (21, 22, 30, 29), (19, 20, 28, 27), (17, 18, 26, 25), (7, 6, 38, 39), (5, 4, 36, 37), (3, 2, 34, 35), (1, 0, 32, 33), (0, 7, 39, 32), (6, 5, 37, 38), (4, 3, 35, 36), (2, 1, 33, 34), (36, 35, 32, 39), (33, 32, 35, 34), (37, 36, 39, 38), (28, 31, 24, 27), (25, 26, 27, 24), (29, 30, 31, 28)])
me_mesh_126.polygons.foreach_set('use_smooth', [True] * 38)
_k = set([(0, 1), (0, 7), (0, 8), (0, 32), (1, 2), (1, 9), (1, 33), (2, 3), (2, 10), (2, 34), (3, 4), (3, 11), (3, 35), (4, 5), (4, 12), (4, 36), (5, 6), (5, 13), (5, 37), (6, 7), (6, 14), (6, 38), (7, 15), (7, 39), (8, 9), (8, 15), (8, 16), (9, 10), (9, 17), (10, 11), (10, 18), (11, 12), (11, 19), (12, 13), (12, 20), (13, 14), (13, 21), (14, 15), (14, 22), (15, 23), (16, 17), (16, 23), (16, 24), (17, 18), (17, 25), (18, 19), (18, 26), (19, 20), (19, 27), (20, 21), (20, 28), (21, 22), (21, 29), (22, 23), (22, 30), (23, 31), (24, 25), (24, 31), (25, 26), (26, 27), (27, 28), (28, 29), (29, 30), (30, 31), (32, 33), (32, 39), (33, 34), (34, 35), (35, 36), (36, 37), (37, 38), (38, 39)])
me_mesh_126.attributes.new('sharp_edge', 'BOOLEAN', 'EDGE').data.foreach_set('value', [ (min(e.vertices), max(e.vertices)) in _k for e in me_mesh_126.edges])
me_mesh_126.materials.append(mat_lambert43_001)
me_mesh_126.use_remesh_fix_poles = True
me_mesh_126.use_remesh_preserve_attributes = False
me_mesh_126.use_mirror_vertex_groups = False
me_mesh_126.update()
me_mesh_126.normals_split_custom_set([tuple(v) for v in zip(*[iter([0.3135, 0.9406, -0.1299, 0.3135, 0.9406, -0.1299, 0.3135, 0.9406, -0.1299, 0.3135, 0.9406, -0.1299, 0.1299, 0.9406, 0.3135, 0.1299, 0.9406, 0.3135, 0.1299, 0.9406, 0.3135, 0.1299, 0.9406, 0.3135, -0.3135, 0.9406, 0.1299, -0.3135, 0.9406, 0.1299, -0.3135, 0.9406, 0.1299, -0.3135, 0.9406, 0.1299, -0.1299, 0.9406, -0.3135, -0.1299, 0.9406, -0.3135, -0.1299, 0.9406, -0.3135, -0.1299, 0.9406, -0.3135, 0.1299, 0.9406, -0.3135, 0.1299, 0.9406, -0.3135, 0.1299, 0.9406, -0.3135, 0.1299, 0.9406, -0.3135, 0.3135, 0.9406, 0.1299, 0.3135, 0.9406, 0.1299, 0.3135, 0.9406, 0.1299, 0.3135, 0.9406, 0.1299, -0.1299, 0.9406, 0.3135, -0.1299, 0.9406, 0.3135, -0.1299, 0.9406, 0.3135, -0.1299, 0.9406, 0.3135, -0.3135, 0.9406, -0.1299, -0.3135, 0.9406, -0.1299, -0.3135, 0.9406, -0.1299, -0.3135, 0.9406, -0.1299, -0.4397, 0.8795, 0.1822, -0.4397, 0.8795, 0.1822, -0.4397, 0.8795, 0.1822, -0.4397, 0.8795, 0.1822, -0.1822, 0.8795, -0.4397, -0.1822, 0.8795, -0.4397, -0.1822, 0.8795, -0.4397, -0.1822, 0.8795, -0.4397, 0.1821, 0.8795, -0.4397, 0.1821, 0.8795, -0.4397, 0.1821, 0.8795, -0.4397, 0.1821, 0.8795, -0.4397, 0.4397, 0.8795, 0.1821, 0.4397, 0.8795, 0.1821, 0.4397, 0.8795, 0.1821, 0.4397, 0.8795, 0.1821, -0.1822, 0.8795, 0.4397, -0.1822, 0.8795, 0.4397, -0.1822, 0.8795, 0.4397, -0.1822, 0.8795, 0.4397, -0.4397, 0.8795, -0.1822, -0.4397, 0.8795, -0.1822, -0.4397, 0.8795, -0.1822, -0.4397, 0.8795, -0.1822, 0.4397, 0.8795, -0.1822, 0.4397, 0.8795, -0.1822, 0.4397, 0.8795, -0.1822, 0.4397, 0.8795, -0.1822, 0.1821, 0.8795, 0.4397, 0.1821, 0.8795, 0.4397, 0.1821, 0.8795, 0.4397, 0.1821, 0.8795, 0.4397, 0.9239, 0.0, -0.3827, 0.9239, 0.0, -0.3827, 0.9239, 0.0, -0.3827, 0.9239, 0.0, -0.3827, 0.3827, 0.0, 0.9239, 0.3827, 0.0, 0.9239, 0.3827, 0.0, 0.9239, 0.3827, 0.0, 0.9239, -0.9239, 0.0, 0.3827, -0.9239, 0.0, 0.3827, -0.9239, 0.0, 0.3827, -0.9239, 0.0, 0.3827, -0.3827, 0.0, -0.9239, -0.3827, 0.0, -0.9239, -0.3827, 0.0, -0.9239, -0.3827, 0.0, -0.9239, 0.3827, 0.0, -0.9239, 0.3827, 0.0, -0.9239, 0.3827, 0.0, -0.9239, 0.3827, 0.0, -0.9239, 0.9239, 0.0, 0.3827, 0.9239, 0.0, 0.3827, 0.9239, 0.0, 0.3827, 0.9239, 0.0, 0.3827, -0.3827, 0.0, 0.9239, -0.3827, 0.0, 0.9239, -0.3827, 0.0, 0.9239, -0.3827, 0.0, 0.9239, -0.9239, 0.0, -0.3827, -0.9239, 0.0, -0.3827, -0.9239, 0.0, -0.3827, -0.9239, 0.0, -0.3827, 0.9239, 0.0, -0.3827, 0.9239, 0.0, -0.3827, 0.9239, 0.0, -0.3827, 0.9239, 0.0, -0.3827, 0.3827, 0.0, 0.9239, 0.3827, 0.0, 0.9239, 0.3827, 0.0, 0.9239, 0.3827, 0.0, 0.9239, -0.9239, 0.0, 0.3827, -0.9239, 0.0, 0.3827, -0.9239, 0.0, 0.3827, -0.9239, 0.0, 0.3827, -0.3827, 0.0, -0.9239, -0.3827, 0.0, -0.9239, -0.3827, 0.0, -0.9239, -0.3827, 0.0, -0.9239, 0.3827, 0.0, -0.9239, 0.3827, 0.0, -0.9239, 0.3827, 0.0, -0.9239, 0.3827, 0.0, -0.9239, 0.9239, 0.0, 0.3827, 0.9239, 0.0, 0.3827, 0.9239, 0.0, 0.3827, 0.9239, 0.0, 0.3827, -0.3827, 0.0, 0.9239, -0.3827, 0.0, 0.9239, -0.3827, 0.0, 0.9239, -0.3827, 0.0, 0.9239, -0.9239, 0.0, -0.3827, -0.9239, 0.0, -0.3827, -0.9239, 0.0, -0.3827, -0.9239, 0.0, -0.3827, 0.0, -1.0, -1.191e-10, 0.0, -1.0, 1.191e-10, 0.0, -1.0, 1.191e-10, 0.0, -1.0, -1.191e-10, 0.0, -1.0, 3.573e-10, 0.0, -1.0, 1.191e-10, 0.0, -1.0, 1.191e-10, 0.0, -1.0, 3.573e-10, 0.0, -1.0, -3.573e-10, 0.0, -1.0, -1.191e-10, 0.0, -1.0, -1.191e-10, 0.0, -1.0, -3.573e-10, 0.0, 1.0, 1.098e-06, 0.0, 1.0, 1.098e-06, 0.0, 1.0, -1.098e-06, 0.0, 1.0, -1.098e-06, 0.0, 1.0, -3.293e-06, 0.0, 1.0, -3.293e-06, 0.0, 1.0, -1.098e-06, 0.0, 1.0, -1.098e-06, 0.0, 1.0, 3.293e-06, 0.0, 1.0, 3.293e-06, 0.0, 1.0, 1.098e-06, 0.0, 1.0, 1.098e-06])] * 3)])

# ---- objects
ob_lampshade = bpy.data.objects.new('lampshade', me_mesh_125)
ob_lamp = bpy.data.objects.new('lamp', me_mesh_126)

# ---- transforms, parenting, visibility, modifiers, constraints
ob_lampshade.location = (0.4874, 0.0, 0.0)
ob_lampshade.rotation_euler = (1.571, -0.0, 0.0)
ob_lampshade.scale = (14.09, 14.09, 14.09)
ob_lampshade.color = (0.8, 0.8, 0.8, 1.0)
ob_lampshade.lineart.crease_threshold = 0.0
ob_lamp.location = (0.4874, 0.0, 0.0)
ob_lamp.rotation_euler = (1.571, -0.0, 0.0)
ob_lamp.scale = (14.09, 14.09, 14.09)
ob_lamp.color = (0.8, 0.8, 0.8, 1.0)
ob_lamp.lineart.crease_threshold = 0.0

# ---- collection membership
col_collection.objects.link(ob_lampshade)
col_collection.objects.link(ob_lamp)

# ---- scene / render settings (as saved in the file)
scene.frame_start = 1; scene.frame_end = 250; scene.frame_set(1)
scene.render.engine = 'BLENDER_EEVEE_NEXT'
scene.cycles.use_denoising = False
scene.cycles.samples = 128
scene.cycles.sampling_pattern = 'TABULATED_SOBOL'
scene.cycles.use_adaptive_sampling = False
scene.cycles.use_light_tree = False
scene.view_settings.view_transform = 'Filmic'
bpy.context.view_layer.update()

# ---- added for rendering (the .blend has no active camera and no usable light): camera, sun
cam_auto = bpy.data.cameras.new('AutoCamera')
cam_auto.lens = 50.0
cam_auto.sensor_width = 36.0
cam_auto.clip_end = 1000.0
ob_auto_camera = bpy.data.objects.new('AutoCamera', cam_auto)
scene.collection.objects.link(ob_auto_camera)
ob_auto_camera.location = (14.3351, -16.6173, 17.9786)
ob_auto_camera.rotation_euler = (1.09748, -7.21219e-08, 0.694738)
scene.camera = ob_auto_camera
light_auto_sun = bpy.data.lights.new('AutoSun', 'SUN')
light_auto_sun.energy = 3.0
light_auto_sun.angle = 0.0523599
ob_auto_sun = bpy.data.objects.new('AutoSun', light_auto_sun)
scene.collection.objects.link(ob_auto_sun)
ob_auto_sun.rotation_euler = (0.872665, 0.174533, 0.523599)
bpy.context.view_layer.update()

